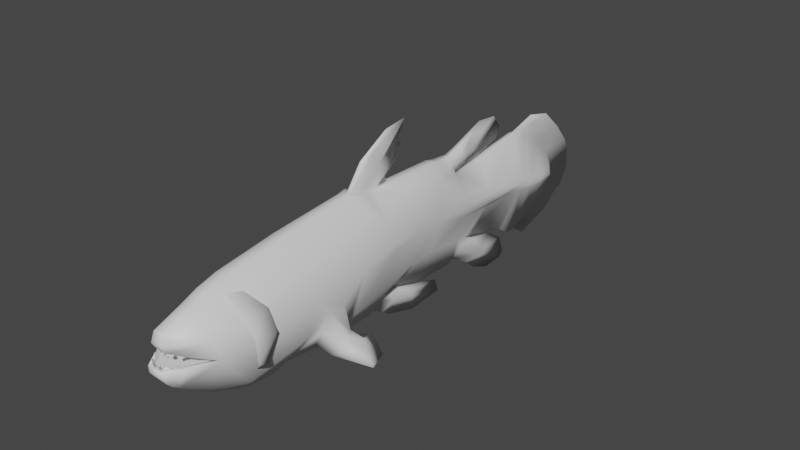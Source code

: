 # Source: coelacanth.blend  (saved by Blender 3.3.6; exported with 4.5.12 LTS)
import bpy
from mathutils import Matrix  # noqa: F401  (used for matrix-valued properties, if any)

bpy.ops.wm.read_factory_settings(use_empty=True)
scene = bpy.context.scene
scene.name = 'Scene'

# ---- collections
col_collection = bpy.data.collections.new('Collection'); scene.collection.children.link(col_collection)

# ---- materials (node trees are filled in below, after node groups)
mat_material = bpy.data.materials.new('Material')
mat_material.alpha_threshold = 0.0
mat_material.use_transparent_shadow = False
mat_material.roughness = 0.5
mat_material.line_color = (0.0, 0.0, 0.0, 1.0)

# ---- material node trees
mat_material.use_nodes = True; mat_material.node_tree.nodes.clear()
_N = mat_material.node_tree.nodes; _L = mat_material.node_tree.links
n0 = _N.new('ShaderNodeOutputMaterial'); n0.name = 'Material Output'; n0.location = (300, 300)
n1 = _N.new('ShaderNodeBsdfPrincipled'); n1.name = 'Principled BSDF'; n1.location = (10, 300)
n1.distribution = 'GGX'
n1.subsurface_method = 'RANDOM_WALK_SKIN'
n1.inputs[3].default_value = 1.45
n1.inputs[27].default_value = (0.0, 0.0, 0.0, 1.0)
n1.inputs[28].default_value = 1.0
_L.new(n1.outputs[0], n0.inputs[0])
n0.is_active_output = True

# ---- world
world_world = bpy.data.worlds.new('World'); scene.world = world_world
world_world.use_nodes = True; world_world.node_tree.nodes.clear()
_N = world_world.node_tree.nodes; _L = world_world.node_tree.links
n0 = _N.new('ShaderNodeOutputWorld'); n0.name = 'World Output'; n0.location = (300, 300)
n1 = _N.new('ShaderNodeBackground'); n1.name = 'Background'; n1.location = (10, 300)
n1.inputs[0].default_value = (0.05088, 0.05088, 0.05088, 1.0)
_L.new(n1.outputs[0], n0.inputs[0])
n0.is_active_output = True
world_world.color = (0.05088, 0.05088, 0.05088)
world_world.use_sun_shadow = False
world_world.sun_shadow_jitter_overblur = 0.0

# ---- meshes
me_cube = bpy.data.meshes.new('Cube')
me_cube.from_pydata([(0.001521, 0.5419, 0.1003), (0.001521, 0.4905, 0.1073), (0.02736, 0.51, -0.02984), (0.01071, 0.2293, 0.07802), (0.02118, 0.1874, 0.09546), (0.01135, 0.1588, 0.1387), (0.01156, 0.133, 0.1443), (0.005342, -0.0726, 0.1464), (0.001521, 0.5998, 0.04802), (0.001521, 0.6633, -0.00431), (0.001521, 0.6828, -0.03361), (0.02736, 0.5027, -0.05918), (0.001521, 0.6838, -0.06929), (0.001521, 0.6754, -0.08988), (0.001521, 0.6544, -0.1169), (0.001521, 0.5873, -0.1545), (0.001521, 0.5134, -0.1879), (0.006766, 0.4735, -0.186), (0.006766, 0.4525, -0.1686), (0.006766, 0.4339, -0.1581), (0.008245, 0.3104, -0.1258), (0.008914, 0.2773, -0.121), (0.0196, 0.2502, -0.1278), (0.02024, 0.2332, -0.1391), (0.01186, 0.2227, -0.1613), (0.01028, 0.2042, -0.1727), (0.01163, 0.07053, -0.1642), (0.01217, 0.006333, -0.144), (0.01239, -0.0187, -0.1303), (0.05705, 0.1048, 0.005235), (0.02056, -0.05666, -0.1351), (0.02092, -0.07776, -0.1458), (0.01238, 0.03464, 0.146), (0.008397, -0.09597, -0.1729), (0.01422, -0.2521, -0.1803), (0.08759, -0.3252, -0.0363), (0.01488, -0.393, -0.1634), (0.01497, -0.4378, -0.1731), (0.015, -0.6167, -0.1238), (0.01108, -0.7438, -0.01842), (0.01487, -0.7328, -0.007596), (0.07274, -0.6301, -0.00953), (0.01207, -0.7135, 0.02301), (0.015, -0.7285, 0.04255), (0.015, -0.7192, 0.06597), (0.015, -0.6482, 0.09262), (0.01664, -0.3805, 0.1477), (0.0141, -0.1806, 0.1669), (0.005603, -0.1558, 0.1723), (0.005495, -0.1204, 0.1548), (0.005368, -0.08088, 0.1451), (0.08822, -0.3565, -0.07642), (0.05041, -0.3374, -0.1326), (0.04977, -0.2996, -0.1413), (0.08555, -0.2664, -0.09677), (0.08607, -0.2746, -0.04037), (0.04403, 0.2302, 0.02655), (0.04251, 0.2313, -0.02998), (0.0366, 0.3469, 0.008376), (0.036, 0.3374, -0.03806), (0.008687, 0.3369, 0.08731), (0.02865, 0.4579, -0.01487), (0.02858, 0.451, -0.04873), (0.02736, 0.5521, -0.04191), (0.02736, 0.5489, -0.06852), (0.01873, 0.6664, -0.05698), (0.01873, 0.664, -0.07687), (0.02736, 0.6065, -0.0727), (0.02736, 0.6092, -0.04944), (0.03781, 0.507, -0.04185), (0.04864, 0.345, -0.001085), (0.04858, 0.3403, -0.02388), (0.05154, 0.2308, -0.002295), (0.03809, 0.4558, -0.02497), (0.03809, 0.4534, -0.03685), (0.02243, 0.6652, -0.0669), (0.03214, 0.608, -0.05957), (0.03355, 0.5506, -0.05424), (0.09143, -0.5507, 0.001963), (0.1031, -0.3854, 0.02319), (0.07688, -0.5336, -0.07271), (0.08357, -0.3893, -0.07311), (0.04711, 0.08913, -0.07234), (0.07789, -0.2337, -0.0911), (0.06359, -0.1012, -0.08348), (0.04712, 0.01282, -0.07756), (-0.01156, 0.133, 0.1443), (-0.01135, 0.1588, 0.1387), (-0.001521, 0.5998, 0.04802), (-0.001521, 0.6633, -0.00431), (-0.006766, 0.4339, -0.1581), (-0.02858, 0.451, -0.04873), (-0.01238, 0.03464, 0.146), (-0.001521, 0.4905, 0.1073), (-0.001521, 0.5419, 0.1003), (-0.02118, 0.1874, 0.09546), (-0.01071, 0.2293, 0.07802), (-0.02865, 0.4579, -0.01487), (-0.001521, 0.6828, -0.03361), (-0.001521, 0.6838, -0.06929), (-0.008687, 0.3369, 0.08731), (-0.001521, 0.6754, -0.08988), (-0.001521, 0.6544, -0.1169), (-0.001521, 0.5873, -0.1545), (-0.001521, 0.5134, -0.1879), (-0.006766, 0.4735, -0.186), (-0.006766, 0.4525, -0.1686), (-0.008245, 0.3104, -0.1258), (-0.008914, 0.2773, -0.121), (-0.0196, 0.2502, -0.1278), (-0.02024, 0.2332, -0.1391), (-0.01186, 0.2227, -0.1613), (-0.01028, 0.2042, -0.1727), (-0.01163, 0.07053, -0.1642), (-0.01217, 0.006333, -0.144), (-0.01239, -0.0187, -0.1303), (-0.02056, -0.05666, -0.1351), (-0.02092, -0.07776, -0.1458), (-0.005368, -0.08088, 0.1451), (-0.008397, -0.09597, -0.1729), (-0.01422, -0.2521, -0.1803), (-0.0141, -0.1806, 0.1669), (-0.01488, -0.393, -0.1634), (-0.01497, -0.4378, -0.1731), (-0.015, -0.6167, -0.1238), (-0.01108, -0.7438, -0.01842), (-0.01487, -0.7328, -0.007596), (-0.07274, -0.6301, -0.00953), (-0.01207, -0.7135, 0.02301), (-0.015, -0.7285, 0.04255), (-0.015, -0.7192, 0.06597), (-0.015, -0.6482, 0.09262), (-0.01664, -0.3805, 0.1477), (-0.005603, -0.1558, 0.1723), (-0.005495, -0.1204, 0.1548), (-0.005342, -0.0726, 0.1464), (-0.1031, -0.3854, 0.02319), (-0.09143, -0.5507, 0.001963), (-0.08759, -0.3252, -0.0363), (-0.08822, -0.3565, -0.07642), (-0.04977, -0.2996, -0.1413), (-0.08555, -0.2664, -0.09677), (-0.04711, 0.08913, -0.07234), (-0.04251, 0.2313, -0.02998), (-0.05705, 0.1048, 0.005235), (-0.04403, 0.2302, 0.02655), (-0.05154, 0.2308, -0.002295), (-0.0366, 0.3469, 0.008376), (-0.036, 0.3374, -0.03806), (-0.04858, 0.3403, -0.02388), (-0.03809, 0.4534, -0.03685), (-0.03355, 0.5506, -0.05424), (-0.02736, 0.5489, -0.06852), (-0.02736, 0.51, -0.02984), (-0.02736, 0.5027, -0.05918), (-0.02243, 0.6652, -0.0669), (-0.01873, 0.664, -0.07687), (-0.02736, 0.6092, -0.04944), (-0.02736, 0.5521, -0.04191), (-0.02736, 0.6065, -0.0727), (-0.01873, 0.6664, -0.05698), (-0.03781, 0.507, -0.04185), (-0.03214, 0.608, -0.05957), (-0.04864, 0.345, -0.001085), (-0.03809, 0.4558, -0.02497), (-0.04712, 0.01282, -0.07756), (-0.07688, -0.5336, -0.07271), (-0.06359, -0.1012, -0.08348), (-0.07789, -0.2337, -0.0911), (-0.08357, -0.3893, -0.07311), (0.06871, -0.6402, 0.03583), (-0.05916, -0.08721, 0.07405), (0.04126, 0.23, 0.04047), (0.06708, -0.1994, 0.07563), (0.05109, 0.02745, 0.07243), (-0.06871, -0.6402, 0.03583), (-0.05316, 0.1182, 0.07115), (-0.04126, 0.23, 0.04047), (0.07171, -0.3832, 0.07823), (-0.06708, -0.1994, 0.07563), (-0.05109, 0.02745, 0.07243), (0.05916, -0.08721, 0.07405), (-0.07171, -0.3832, 0.07823), (0.05316, 0.1182, 0.07115), (-0.0386, -0.6884, 0.01296), (0.0386, -0.6884, 0.01296), (-0.03968, -0.6971, -0.008004), (0.03968, -0.6971, -0.008004), (0.015, -0.6946, -0.07138), (-0.015, -0.6946, -0.07138), (-1.994e-10, -0.1647, 0.1704), (0.01395, -0.1584, 0.1718), (0.01366, -0.1204, 0.1548), (0.01335, -0.08088, 0.1451), (0.01321, -0.06374, 0.1478), (-0.01395, -0.1584, 0.1718), (-0.01366, -0.1204, 0.1548), (-0.01335, -0.08088, 0.1451), (-0.01321, -0.06374, 0.1478), (-1.785e-10, -0.1806, 0.1669), (-3.66e-10, -0.03001, 0.2814), (-4.686e-10, 0.03857, 0.2899), (-0.008109, 0.2085, 0.1358), (-0.007901, 0.2314, 0.08433), (-4.785e-10, 0.01856, 0.204), (-4.102e-10, -0.02969, 0.1535), (-0.01536, 0.213, 0.1047), (-2.499e-10, -0.1201, 0.2306), (0.008109, 0.2085, 0.1358), (-4.783e-10, 0.02492, 0.2313), (0.007901, 0.2314, 0.08433), (-4.626e-10, 0.01699, 0.2374), (0.01536, 0.213, 0.1047), (-4.548e-10, 0.01498, 0.2472), (-4.598e-10, 0.009694, 0.2152), (0.04041, 0.1241, 0.1005), (-4.638e-10, 0.01067, 0.2085), (0.04043, 0.03091, 0.1078), (-4.019e-10, -0.03338, 0.1663), (-4.011e-10, -0.03427, 0.1627), (-0.04041, 0.1241, 0.1005), (-0.04043, 0.03091, 0.1078), (0.01432, 0.2623, 0.1171), (-0.01432, 0.2623, 0.1171), (-0.007772, 0.2449, 0.1464), (0.007772, 0.2449, 0.1464), (0.007532, 0.2616, 0.09253), (-0.007532, 0.2616, 0.09253), (0.00683, 0.3072, 0.1292), (-0.00683, 0.3072, 0.1292), (-0.003744, 0.2898, 0.1471), (0.003744, 0.2898, 0.1471), (0.003585, 0.3064, 0.1142), (-0.003585, 0.3064, 0.1142), (-6.146e-10, 0.3386, 0.1885), (-6.027e-10, 0.3225, 0.09247), (-3.072e-10, 0.4321, 0.1463), (-4.328e-10, 0.4031, 0.1821), (-3.188e-10, 0.4153, 0.1155), (0.006766, 0.5998, 0.04802), (0.006766, 0.6633, -0.00431), (0.006766, 0.4853, 0.108), (0.006766, 0.5419, 0.1003), (0.006766, 0.6828, -0.03361), (0.006766, 0.6838, -0.06929), (0.006766, 0.6754, -0.08988), (0.006766, 0.6544, -0.1169), (0.006766, 0.5873, -0.1545), (0.006766, 0.5086, -0.19), (-0.006766, 0.5998, 0.04802), (-0.006766, 0.6633, -0.00431), (-0.006766, 0.4853, 0.108), (-0.006766, 0.5419, 0.1003), (-0.006766, 0.6828, -0.03361), (-0.006766, 0.6838, -0.06929), (-0.006766, 0.6754, -0.08988), (-0.006766, 0.6544, -0.1169), (-0.006766, 0.5873, -0.1545), (-0.006766, 0.5086, -0.19), (0.001521, 0.721, 0.05549), (-0.001521, 0.721, 0.05549), (-0.001521, 0.767, 0.001165), (0.001521, 0.767, 0.001165), (-0.001521, 0.656, 0.1142), (0.001521, 0.656, 0.1142), (0.001521, 0.7801, -0.02854), (-0.001521, 0.7801, -0.02854), (-0.001521, 0.7868, -0.09055), (0.001521, 0.7868, -0.09055), (-0.001521, 0.7543, -0.1423), (0.001521, 0.7543, -0.1423), (-0.001521, 0.7377, -0.1434), (0.001521, 0.7377, -0.1434), (-0.001521, 0.6795, -0.1893), (0.001521, 0.6795, -0.1893), (0.001521, 0.5803, 0.1323), (0.001521, 0.5652, -0.2211), (-0.001521, 0.5803, 0.1323), (-0.001521, 0.5652, -0.2211), (0.01865, 0.2327, -0.1095), (-0.01865, 0.2327, -0.1095), (0.008914, 0.3242, -0.1427), (0.0196, 0.3317, -0.1676), (0.02024, 0.3191, -0.1836), (0.01186, 0.2849, -0.198), (-0.008914, 0.3242, -0.1427), (-0.0196, 0.3317, -0.1676), (-0.02024, 0.3191, -0.1836), (-0.01186, 0.2849, -0.198), (-0.004271, 0.3652, -0.2106), (0.004271, 0.3652, -0.2106), (0.003966, 0.3805, -0.1962), (-0.003966, 0.3805, -0.1962), (-2.328e-10, 0.4534, -0.1941), (-2.127e-18, 0.472, -0.2421), (-2.127e-18, 0.4594, -0.2581), (0.0, 0.3956, -0.2629), (-9.313e-10, 0.3362, -0.2382), (-2.328e-10, 0.3974, -0.1581), (-0.04384, -0.1045, -0.12), (0.04384, -0.1045, -0.12), (0.129, -0.3128, -0.09302), (0.1439, -0.3336, -0.1134), (0.1129, -0.3467, -0.1295), (0.09479, -0.3198, -0.1328), (0.09924, -0.2705, -0.121), (0.104, -0.2776, -0.09983), (-0.08607, -0.2746, -0.04037), (-0.05041, -0.3374, -0.1326), (0.02737, -0.06029, -0.1299), (0.02786, -0.08815, -0.1448), (0.01316, -0.1095, -0.1767), (-0.02737, -0.06029, -0.1299), (-0.02786, -0.08815, -0.1448), (-0.01316, -0.1095, -0.1767), (0.01573, -0.02379, -0.1749), (0.01057, -0.03065, -0.1476), (0.006314, -0.05354, -0.1971), (-0.01057, -0.03065, -0.1476), (-0.006314, -0.05354, -0.1971), (-1.863e-09, 0.1637, -0.2026), (-9.313e-10, -0.01805, -0.1444), (-9.198e-18, 0.1769, -0.2403), (-4.657e-10, 0.07126, -0.248), (-0.01573, -0.02393, -0.1756), (-4.657e-10, -0.0235, -0.2189), (0.161, -0.2859, -0.1341), (0.1874, -0.2961, -0.156), (0.1638, -0.2935, -0.1538), (0.1347, -0.2722, -0.1453), (0.1206, -0.2266, -0.1252), (0.13, -0.2578, -0.1225), (0.1681, -0.2401, -0.1564), (-0.129, -0.3128, -0.09302), (-0.1439, -0.3336, -0.1134), (-0.1129, -0.3467, -0.1295), (-0.09479, -0.3198, -0.1328), (-0.09924, -0.2705, -0.121), (-0.104, -0.2776, -0.09983), (-0.161, -0.2859, -0.1341), (-0.1874, -0.2961, -0.156), (-0.1638, -0.2935, -0.1538), (-0.1347, -0.2722, -0.1453), (-0.1206, -0.2266, -0.1252), (-0.13, -0.2578, -0.1225), (-0.1681, -0.2401, -0.1564), (0.04439, -0.7, -0.007972), (0.08025, -0.634, -0.008727), (0.04301, -0.6915, 0.0142), (0.01437, -0.7186, 0.02504), (-0.04439, -0.7, -0.007972), (-0.08025, -0.634, -0.008727), (-0.04301, -0.6915, 0.0142), (-0.01437, -0.7186, 0.02504), (-0.01774, -0.7383, -0.007533), (0.01774, -0.7383, -0.007533), (-0.07274, -0.6186, -0.0126), (0.07274, -0.6186, -0.0126), (0.03845, -0.6795, 0.01292), (-0.03845, -0.6795, 0.01292), (0.03925, -0.6924, -0.01232), (-0.03925, -0.6924, -0.01232), (0.01144, -0.7052, 0.02315), (-0.01144, -0.7052, 0.02315), (-0.01409, -0.7286, -0.0119), (0.01409, -0.7286, -0.0119), (0.04527, -0.6913, 0.01413), (0.015, -0.72, 0.02559), (-0.04527, -0.6913, 0.01413), (-0.015, -0.72, 0.02559), (-0.01852, -0.7398, -0.007516), (0.01852, -0.7398, -0.007516), (-0.04653, -0.6995, -0.007977), (0.04653, -0.6995, -0.007977), (0.03845, -0.6865, 0.01223), (0.01144, -0.7121, 0.02245), (-0.03845, -0.6865, 0.01223), (-0.01144, -0.7121, 0.02245), (-0.01409, -0.7313, -0.007613), (0.01409, -0.7313, -0.007613), (-0.03925, -0.6951, -0.008027), (0.03925, -0.6951, -0.008027), (-0.03391, -0.7005, 0.00817), (-0.02869, -0.705, 0.01962), (-0.02012, -0.7135, 0.01339), (-0.02533, -0.701, 0.01798), (-0.006609, -0.7201, 0.016), (0.0, -0.7186, 0.02504), (0.006609, -0.7201, 0.016), (0.0, -0.7135, 0.02301), (0.03391, -0.7005, 0.00817), (0.02869, -0.705, 0.01962), (0.02012, -0.7135, 0.01339), (0.02533, -0.701, 0.01798), (0.02274, -0.7263, 0.001315), (0.03106, -0.7191, -0.007752), (0.0356, -0.7078, 0.001103), (0.02727, -0.715, -0.0078), (-0.008154, -0.7356, 0.001421), (9.313e-10, -0.7383, -0.007533), (0.008154, -0.7356, 0.001421), (0.0, -0.7328, -0.007596), (-0.02274, -0.7263, 0.001315), (-0.03106, -0.7191, -0.007752), (-0.02727, -0.715, -0.0078), (-0.0356, -0.7078, 0.001103), (0.015, -0.6041, 0.1112), (0.01523, -0.5505, 0.1257), (0.07483, -0.5608, 0.04602), (-0.01523, -0.5505, 0.1257), (-0.015, -0.6041, 0.1112), (-0.07483, -0.5608, 0.04602), (0.01422, -0.7219, -0.04912), (0.015, -0.7086, -0.06202), (-0.015, -0.7086, -0.06202), (-0.01422, -0.7219, -0.04912), (0.015, -0.5351, -0.1583), (0.01499, -0.4863, -0.1699), (0.02858, -0.5165, -0.1473), (-0.01499, -0.4863, -0.1699), (-0.015, -0.5351, -0.1583), (-0.02858, -0.5165, -0.1473), (0.05922, 0.02458, 0.01107), (0.07611, -0.09128, 0.02829), (0.07795, -0.09288, 0.01036), (0.09563, -0.2138, 0.02076), (-0.05922, 0.02458, 0.01107), (-0.07795, -0.09288, 0.01036), (-0.07611, -0.09128, 0.02829), (-0.09563, -0.2138, 0.02076), (0.003405, -0.05997, 0.2062), (-0.002192, -0.07921, 0.2387), (-0.003089, -0.03866, 0.1701), (0.002876, -0.05116, 0.1913), (-2.941e-10, -0.08585, 0.2499), (0.002192, -0.07921, 0.2387), (0.003089, -0.03866, 0.1701), (-0.002876, -0.05116, 0.1913), (-0.003405, -0.05997, 0.2062), (-1.276e-09, 0.0492, -0.1659), (-0.009238, 0.05898, -0.2023), (0.009146, 0.05473, -0.1865), (0.009254, 0.05886, -0.2019), (-0.00913, 0.05484, -0.1869), (0.001521, 0.5864, 0.1058), (-0.001521, 0.5864, 0.1058)], [], [(421, 420, 124, 351, 166), (39, 125, 415, 412), (80, 418, 417, 37, 36, 81), (47, 46, 178, 173), (193, 192, 191, 47, 173, 181), (34, 54, 53, 52, 36), (55, 306, 305, 54), (28, 27, 85, 84, 300, 309), (32, 217, 215, 6), (26, 25, 24, 82), (58, 60, 3, 172), (29, 57, 72), (56, 172, 183, 29), (20, 59, 57, 279, 21), (57, 59, 71, 72), (58, 70, 73, 61), (61, 73, 69, 2), (63, 77, 76, 68), (66, 244, 75), (62, 59, 20, 19), (241, 60, 58, 61), (62, 19, 18, 17, 11), (2, 69, 77, 63), (241, 61, 2, 242), (242, 2, 63, 239), (248, 64, 11, 17), (244, 66, 245), (247, 67, 64, 248), (68, 76, 75, 65), (245, 66, 67, 247, 246), (239, 63, 68, 240), (240, 68, 65, 243), (244, 243, 65), (72, 71, 70), (70, 58, 56, 72), (72, 56, 29), (73, 70, 71, 74), (74, 71, 59, 62), (69, 74, 62, 11), (74, 69, 73), (76, 77, 64, 67), (75, 76, 67, 66), (75, 244, 65), (77, 69, 11, 64), (178, 79, 425, 173), (29, 422, 85, 82), (173, 425, 423, 181), (424, 425, 83, 84), (347, 78, 408, 170), (78, 80, 81, 79), (51, 81, 36), (347, 80, 78), (38, 124, 420, 416), (82, 85, 27, 26), (83, 54, 34), (174, 422, 29, 183), (84, 83, 300), (82, 57, 29), (169, 166, 137, 136), (170, 366, 347), (121, 179, 182, 132), (197, 171, 179, 121, 195, 196), (120, 122, 308, 140, 141), (139, 138, 333, 334), (115, 312, 299, 167, 165, 114), (92, 86, 220, 221), (113, 142, 111, 112), (147, 177, 96, 100), (144, 146, 143), (145, 144, 176, 177), (107, 108, 280, 143, 148), (143, 146, 149, 148), (147, 97, 164, 163), (97, 153, 161, 164), (158, 157, 162, 151), (156, 155, 254), (91, 90, 107, 148), (251, 97, 147, 100), (91, 154, 105, 106, 90), (153, 158, 151, 161), (251, 252, 153, 97), (252, 249, 158, 153), (258, 105, 154, 152), (254, 255, 156), (257, 258, 152, 159), (157, 160, 155, 162), (255, 256, 257, 159, 156), (249, 250, 157, 158), (250, 253, 160, 157), (254, 160, 253), (146, 163, 149), (163, 146, 145, 147), (146, 144, 145), (164, 150, 149, 163), (150, 91, 148, 149), (161, 154, 91, 150), (150, 164, 161), (162, 159, 152, 151), (155, 156, 159, 162), (155, 160, 254), (151, 152, 154, 161), (179, 429, 136, 182), (144, 142, 165, 426), (171, 428, 429, 179), (176, 144, 426, 180), (351, 175, 411, 137), (139, 122, 169), (351, 137, 166), (137, 411, 182, 136), (142, 113, 114, 165), (168, 120, 141), (428, 171, 180, 426), (167, 299, 168), (142, 144, 143), (21, 281, 285, 108), (60, 100, 96, 3), (25, 112, 111, 24), (190, 207, 434, 431, 133), (26, 113, 112, 25), (49, 430, 435, 48), (27, 114, 113, 26), (5, 87, 86, 6), (133, 431, 438, 134), (28, 115, 114, 27), (99, 267, 269, 101), (309, 312, 115, 28), (6, 86, 92, 32), (117, 324, 319, 119), (14, 272, 270, 13), (4, 212, 208, 5), (119, 319, 317, 33), (34, 120, 314, 311), (94, 445, 88), (241, 251, 100, 60), (36, 122, 120, 34), (5, 208, 202, 87), (37, 123, 122, 36), (13, 270, 268, 12), (416, 418, 80, 347, 38), (89, 261, 266, 98), (169, 122, 123, 419, 421, 166), (104, 278, 276, 16), (412, 373, 371, 39), (8, 444, 0), (32, 92, 198, 194), (414, 372, 189), (98, 266, 267, 99), (371, 370, 125, 39), (1, 275, 277, 93), (377, 363, 362, 375), (17, 105, 258, 248), (378, 364, 361, 380), (18, 106, 105, 17), (43, 129, 369, 367), (19, 90, 106, 18), (44, 130, 129, 43), (20, 107, 90, 19), (45, 131, 130, 44), (21, 108, 107, 20), (178, 46, 407, 408), (109, 286, 287, 110), (175, 131, 410, 411), (23, 283, 282, 22), (47, 199, 121, 132, 46), (369, 129, 130, 175, 368), (167, 427, 426, 165), (406, 410, 131, 45), (176, 220, 95, 177), (182, 411, 409, 132), (425, 55, 54, 83), (174, 217, 193, 181), (172, 56, 58), (178, 408, 78, 79), (423, 422, 174, 181), (172, 4, 215, 183), (429, 168, 141, 307), (171, 197, 221, 180), (177, 147, 145), (427, 167, 168, 429), (175, 351, 368), (375, 362, 358, 374), (366, 170, 44, 43, 367), (189, 124, 38, 188), (379, 365, 364, 378), (188, 38, 347, 373), (372, 351, 124, 189), (195, 121, 199), (199, 47, 191), (48, 191, 192, 49), (49, 192, 193, 50), (50, 193, 194, 7), (134, 196, 195, 133), (118, 197, 196, 134), (135, 198, 197, 118), (7, 194, 198, 135), (133, 195, 199, 190), (190, 199, 191, 48), (96, 203, 210, 3), (202, 224, 223, 206), (134, 437, 432, 118), (118, 432, 219, 205, 135), (95, 96, 177), (48, 435, 434, 207, 190), (3, 210, 212, 4), (4, 172, 3), (135, 205, 7), (209, 437, 438, 201, 213, 211), (220, 176, 180, 221), (4, 5, 6, 215), (50, 436, 433, 49), (217, 174, 183, 215), (217, 32, 194, 193), (209, 211, 213, 201, 430, 433), (220, 86, 87, 95), (197, 198, 92, 221), (210, 226, 222, 212), (7, 205, 219, 436, 50), (87, 202, 206, 95), (95, 206, 203, 96), (224, 230, 229, 223), (222, 228, 231, 225), (208, 225, 224, 202), (212, 222, 225, 208), (206, 223, 227, 203), (203, 227, 226, 210), (233, 238, 235, 227), (229, 236, 238, 233), (227, 235, 226), (226, 232, 228, 222), (223, 229, 233, 227), (226, 235, 238, 232), (228, 236, 237, 231), (231, 237, 234, 225), (224, 234, 237, 230), (225, 234, 224), (232, 238, 236, 228), (230, 237, 236, 229), (8, 239, 240, 9), (1, 241, 242, 0), (10, 243, 244, 12), (9, 240, 243, 10), (0, 242, 239, 8), (12, 244, 245, 13), (13, 245, 246, 14), (14, 246, 247, 15), (15, 247, 248, 16), (89, 250, 249, 88), (94, 252, 251, 93), (99, 254, 253, 98), (98, 253, 250, 89), (88, 249, 252, 94), (101, 255, 254, 99), (102, 256, 255, 101), (103, 257, 256, 102), (104, 258, 257, 103), (93, 251, 241, 1), (16, 248, 258, 104), (262, 261, 260, 259), (264, 263, 277, 275), (268, 267, 266, 265), (265, 266, 261, 262), (259, 260, 263, 264), (270, 269, 267, 268), (272, 271, 269, 270), (274, 273, 271, 272), (276, 278, 273, 274), (15, 274, 272, 14), (9, 262, 259, 8), (101, 269, 271, 102), (16, 276, 274, 15), (0, 444, 275, 1), (102, 271, 273, 103), (88, 260, 261, 89), (12, 268, 265, 10), (103, 273, 278, 104), (93, 277, 445, 94), (10, 265, 262, 9), (287, 289, 297, 288), (142, 280, 110, 111), (24, 23, 279, 82), (108, 109, 110, 280), (280, 142, 143), (279, 57, 82), (279, 23, 22, 21), (288, 297, 284), (282, 291, 298, 281), (24, 284, 283, 23), (22, 282, 281, 21), (110, 287, 288, 111), (108, 285, 286, 109), (111, 288, 284, 24), (297, 296, 295, 290), (285, 298, 292, 286), (283, 290, 291, 282), (281, 298, 285), (286, 292, 289, 287), (284, 297, 290, 283), (290, 295, 294, 291), (291, 294, 293, 298), (289, 295, 296, 297), (292, 294, 295, 289), (298, 293, 294, 292), (300, 311, 310, 309), (312, 313, 314, 299), (83, 34, 311, 300), (299, 314, 120, 168), (304, 329, 328, 303), (53, 304, 303, 52), (51, 302, 301, 35), (35, 301, 306, 55), (54, 305, 53), (52, 303, 51), (141, 140, 337), (307, 141, 337, 338), (140, 308, 335, 336), (308, 139, 335), (138, 307, 338, 333), (336, 335, 341, 342), (30, 309, 310, 31), (31, 310, 311, 33), (117, 313, 312, 116), (119, 314, 313, 117), (116, 312, 309, 30), (33, 311, 314, 119), (316, 321, 318), (319, 325, 317), (33, 317, 315, 31), (30, 316, 318, 116), (116, 318, 324, 117), (31, 315, 316, 30), (318, 321, 439, 443, 324), (315, 441, 439, 321, 316), (322, 320, 441, 442), (324, 440, 323, 325), (317, 325, 315), (320, 322, 440, 443), (325, 319, 324), (325, 323, 442, 315), (122, 139, 308), (52, 51, 36), (306, 331, 330, 305), (303, 302, 51), (305, 304, 53), (328, 329, 332), (330, 331, 332), (302, 327, 326, 301), (301, 326, 331, 306), (305, 330, 329, 304), (303, 328, 327, 302), (326, 327, 332), (332, 327, 328), (331, 326, 332), (329, 330, 332), (338, 337, 343, 344), (335, 139, 334), (337, 140, 336), (341, 345, 342), (343, 345, 344), (334, 333, 339, 340), (333, 338, 344, 339), (337, 336, 342, 343), (335, 334, 340, 341), (339, 345, 340), (345, 341, 340), (344, 345, 339), (342, 345, 343), (381, 373, 347, 41), (392, 349, 42), (127, 351, 372, 380), (382, 352, 184), (400, 355, 40), (386, 353, 128), (376, 368, 351, 127), (41, 347, 366, 374), (402, 354, 126), (396, 346, 187), (357, 356, 361, 360), (362, 363, 359, 358), (359, 356, 357, 358), (361, 364, 365, 360), (380, 361, 356, 127), (381, 360, 365, 379), (127, 356, 359, 376), (376, 359, 363, 377), (41, 357, 360, 381), (374, 358, 357, 41), (130, 131, 175), (170, 45, 44), (46, 132, 409, 407), (366, 391, 348), (368, 383, 369), (371, 399, 370), (369, 387, 367), (372, 403, 350), (373, 395, 371), (42, 375, 374, 185, 390, 393, 392), (184, 376, 377, 128, 384, 385, 382), (378, 401, 379), (128, 377, 375, 42, 388, 389, 386), (380, 404, 378), (381, 397, 187), (346, 373, 381, 187), (185, 374, 366, 348), (186, 380, 372, 350), (352, 368, 376, 184), (128, 353, 384), (384, 383, 385), (385, 383, 382), (42, 349, 388), (388, 387, 389), (389, 387, 386), (185, 348, 390), (390, 391, 393), (393, 391, 392), (40, 355, 394), (394, 395, 397), (397, 395, 396), (126, 354, 398), (398, 399, 401), (401, 399, 400), (186, 350, 405), (405, 403, 404), (404, 403, 402), (406, 408, 407), (409, 411, 410), (409, 410, 406, 407), (408, 406, 45, 170), (370, 399, 354), (354, 399, 398), (399, 355, 400), (355, 399, 371), (350, 403, 405), (403, 354, 402), (354, 403, 370), (370, 403, 372), (371, 395, 355), (355, 395, 394), (395, 346, 396), (346, 395, 373), (348, 391, 390), (391, 349, 392), (349, 391, 367), (367, 391, 366), (367, 387, 349), (349, 387, 388), (387, 353, 386), (353, 387, 369), (369, 383, 353), (353, 383, 384), (383, 352, 382), (352, 383, 368), (378, 402, 126), (404, 186, 405), (378, 404, 402), (186, 404, 380), (187, 397, 396), (397, 379, 394), (394, 379, 40), (379, 397, 381), (379, 400, 40), (401, 378, 398), (398, 378, 126), (379, 401, 400), (414, 413, 412, 415), (413, 414, 189, 188), (373, 412, 413), (413, 188, 373), (372, 415, 125, 370), (415, 372, 414), (416, 417, 418), (419, 420, 421), (419, 417, 416, 420), (417, 419, 123, 37), (422, 423, 424), (423, 425, 424), (426, 427, 428), (427, 429, 428), (84, 85, 422, 424), (438, 431, 200, 201), (434, 435, 200), (435, 430, 201, 200), (433, 430, 49), (431, 434, 200), (433, 436, 204, 216, 214, 209), (432, 437, 209, 214, 216, 204), (438, 437, 134), (436, 219, 218, 204), (219, 432, 204, 218), (442, 323, 322), (439, 441, 320), (443, 440, 324), (442, 441, 315), (323, 440, 322), (443, 439, 320), (35, 79, 81, 51), (55, 425, 79, 35), (307, 138, 136, 429), (136, 138, 139, 169), (444, 8, 259, 264), (275, 444, 264), (88, 445, 263, 260), (445, 277, 263)])
me_cube.polygons.foreach_set('use_smooth', [True] * 502)
_k = set([(40, 355), (40, 394), (41, 347), (126, 354), (126, 402), (127, 351), (348, 390), (348, 391), (349, 387), (349, 388), (349, 391), (349, 392), (350, 403), (350, 405), (352, 382), (352, 383), (353, 383), (353, 384), (353, 386), (353, 387), (354, 398), (354, 399), (354, 402), (354, 403), (355, 394), (355, 399), (355, 400), (356, 357), (356, 361), (357, 360), (360, 365), (361, 364), (364, 365), (382, 383), (383, 384), (386, 387), (387, 388), (390, 391), (391, 392), (394, 395), (394, 397), (395, 396), (395, 397), (396, 397), (398, 399), (399, 400), (402, 403), (403, 404), (403, 405), (404, 405)])
me_cube.attributes.new('sharp_edge', 'BOOLEAN', 'EDGE').data.foreach_set('value', [ (min(e.vertices), max(e.vertices)) in _k for e in me_cube.edges])
_uv = me_cube.uv_layers.new(name='UVMap')
_uv.uv.foreach_set('vector', [0.6997, 0.8449, 0.6926, 0.8569, 0.7148, 0.9096, 0.7891, 0.9208, 0.7478, 0.856, 0.7828, 0.9917, 0.7828, 0.9917, 0.763, 0.9775, 0.763, 0.9775, 0.7478, 0.856, 0.6997, 0.8449, 0.6851, 0.8254, 0.683, 0.7941, 0.6893, 0.7652, 0.7475, 0.7628, 0.9024, 0.6282, 0.89, 0.7571, 0.8452, 0.7589, 0.8435, 0.6403, 0.8884, 0.5638, 0.8946, 0.5893, 0.9056, 0.6138, 0.9024, 0.6282, 0.8435, 0.6403, 0.8425, 0.5679, 0.6784, 0.6743, 0.7323, 0.6835, 0.7035, 0.7049, 0.7092, 0.7293, 0.6893, 0.7652, 0.5919, 0.5533, 0.5745, 0.5504, 0.5791, 0.5573, 0.5924, 0.5612, 0.7107, 0.5237, 0.7018, 0.5075, 0.7447, 0.5033, 0.7409, 0.5769, 0.7173, 0.579, 0.7109, 0.5505, 0.889, 0.4892, 0.8643, 0.4916, 0.8596, 0.4315, 0.8879, 0.4257, 0.6888, 0.4661, 0.6833, 0.3798, 0.6906, 0.3678, 0.748, 0.4541, 0.8001, 0.2877, 0.8511, 0.2942, 0.8451, 0.3636, 0.8209, 0.3632, 0.7981, 0.4439, 0.7754, 0.3623, 0.7932, 0.3627, 0.8119, 0.363, 0.8209, 0.3632, 0.8407, 0.4353, 0.7981, 0.4439, 0.7135, 0.3113, 0.7702, 0.2938, 0.7754, 0.3623, 0.7241, 0.3614, 0.7167, 0.3327, 0.7754, 0.3623, 0.7702, 0.2938, 0.7793, 0.2919, 0.7932, 0.3627, 0.8001, 0.2877, 0.794, 0.2889, 0.7786, 0.2174, 0.7851, 0.2161, 0.7851, 0.2161, 0.7786, 0.2174, 0.7677, 0.1844, 0.7755, 0.1824, 0.7677, 0.1553, 0.7597, 0.1562, 0.7563, 0.1192, 0.7628, 0.1184, 0.7451, 0.08305, 0.75, 0.07025, 0.7516, 0.08229, 0.7633, 0.2205, 0.7702, 0.2938, 0.7135, 0.3113, 0.6927, 0.2315, 0.8644, 0.1984, 0.8511, 0.2942, 0.8001, 0.2877, 0.7851, 0.2161, 0.7633, 0.2205, 0.6927, 0.2315, 0.6859, 0.2196, 0.6747, 0.206, 0.7565, 0.1872, 0.7755, 0.1824, 0.7677, 0.1844, 0.7597, 0.1562, 0.7677, 0.1553, 0.8644, 0.1984, 0.7851, 0.2161, 0.7755, 0.1824, 0.8595, 0.1619, 0.8595, 0.1619, 0.7755, 0.1824, 0.7677, 0.1553, 0.8257, 0.1245, 0.6721, 0.1833, 0.7505, 0.1573, 0.7565, 0.1872, 0.6747, 0.206, 0.75, 0.07025, 0.7451, 0.08305, 0.7367, 0.07572, 0.695, 0.1325, 0.7478, 0.1202, 0.7505, 0.1573, 0.6721, 0.1833, 0.7628, 0.1184, 0.7563, 0.1192, 0.7516, 0.08229, 0.758, 0.08153, 0.7367, 0.07572, 0.7451, 0.08305, 0.7478, 0.1202, 0.695, 0.1325, 0.7193, 0.08927, 0.8257, 0.1245, 0.7677, 0.1553, 0.7628, 0.1184, 0.7919, 0.08353, 0.7919, 0.08353, 0.7628, 0.1184, 0.758, 0.08153, 0.773, 0.07092, 0.75, 0.07025, 0.773, 0.07092, 0.758, 0.08153, 0.7932, 0.3627, 0.7793, 0.2919, 0.794, 0.2889, 0.794, 0.2889, 0.8001, 0.2877, 0.8119, 0.363, 0.7932, 0.3627, 0.7932, 0.3627, 0.8119, 0.363, 0.7981, 0.4439, 0.7786, 0.2174, 0.794, 0.2889, 0.7793, 0.2919, 0.7709, 0.219, 0.7709, 0.219, 0.7793, 0.2919, 0.7702, 0.2938, 0.7633, 0.2205, 0.7677, 0.1844, 0.7709, 0.219, 0.7633, 0.2205, 0.7565, 0.1872, 0.7709, 0.219, 0.7677, 0.1844, 0.7786, 0.2174, 0.7563, 0.1192, 0.7597, 0.1562, 0.7505, 0.1573, 0.7478, 0.1202, 0.7516, 0.08229, 0.7563, 0.1192, 0.7478, 0.1202, 0.7451, 0.08305, 0.7516, 0.08229, 0.75, 0.07025, 0.758, 0.08153, 0.7597, 0.1562, 0.7677, 0.1844, 0.7565, 0.1872, 0.7505, 0.1573, 0.8452, 0.7589, 0.8097, 0.7603, 0.8081, 0.6496, 0.8435, 0.6403, 0.7981, 0.4439, 0.8019, 0.4957, 0.7447, 0.5033, 0.748, 0.4541, 0.8435, 0.6403, 0.8081, 0.6496, 0.813, 0.5705, 0.8425, 0.5679, 0.8014, 0.5715, 0.8081, 0.6496, 0.7359, 0.6624, 0.7409, 0.5769, 0.7891, 0.9208, 0.796, 0.867, 0.8244, 0.8736, 0.8179, 0.9248, 0.796, 0.867, 0.7478, 0.856, 0.7475, 0.7628, 0.8097, 0.7603, 0.7454, 0.7417, 0.7475, 0.7628, 0.6893, 0.7652, 0.7891, 0.9208, 0.7478, 0.856, 0.796, 0.867, 0.4751, 0.261, 0.4632, 0.261, 0.4632, 0.2935, 0.4751, 0.2935, 0.748, 0.4541, 0.7447, 0.5033, 0.7018, 0.5075, 0.6888, 0.4661, 0.7359, 0.6624, 0.7323, 0.6835, 0.6784, 0.6743, 0.8415, 0.4939, 0.8019, 0.4957, 0.7981, 0.4439, 0.8407, 0.4353, 0.7409, 0.5769, 0.7359, 0.6624, 0.7173, 0.579, 0.748, 0.4541, 0.7754, 0.3623, 0.7981, 0.4439, 0.7475, 0.7628, 0.7478, 0.856, 0.796, 0.867, 0.8097, 0.7603, 0.8179, 0.9248, 0.8039, 0.9578, 0.7891, 0.9208, 0.9024, 0.6282, 0.8435, 0.6403, 0.8452, 0.7589, 0.89, 0.7571, 0.8884, 0.5638, 0.8425, 0.5679, 0.8435, 0.6403, 0.9024, 0.6282, 0.9056, 0.6138, 0.8946, 0.5893, 0.6784, 0.6743, 0.6893, 0.7652, 0.7092, 0.7293, 0.7035, 0.7049, 0.7323, 0.6835, 0.59, 0.4735, 0.5906, 0.504, 0.5503, 0.5161, 0.5358, 0.4958, 0.7107, 0.5237, 0.7109, 0.5505, 0.7173, 0.579, 0.7409, 0.5769, 0.7447, 0.5033, 0.7018, 0.5075, 0.889, 0.4892, 0.8879, 0.4257, 0.8596, 0.4315, 0.8643, 0.4916, 0.6888, 0.4661, 0.748, 0.4541, 0.6906, 0.3678, 0.6833, 0.3798, 0.8001, 0.2877, 0.8209, 0.3632, 0.8451, 0.3636, 0.8511, 0.2942, 0.7981, 0.4439, 0.7932, 0.3627, 0.7754, 0.3623, 0.8119, 0.363, 0.7981, 0.4439, 0.8407, 0.4353, 0.8209, 0.3632, 0.7135, 0.3113, 0.7167, 0.3327, 0.7241, 0.3614, 0.7754, 0.3623, 0.7702, 0.2938, 0.7754, 0.3623, 0.7932, 0.3627, 0.7793, 0.2919, 0.7702, 0.2938, 0.8001, 0.2877, 0.7851, 0.2161, 0.7786, 0.2174, 0.794, 0.2889, 0.7851, 0.2161, 0.7755, 0.1824, 0.7677, 0.1844, 0.7786, 0.2174, 0.7677, 0.1553, 0.7628, 0.1184, 0.7563, 0.1192, 0.7597, 0.1562, 0.7451, 0.08305, 0.7516, 0.08229, 0.75, 0.07025, 0.7633, 0.2205, 0.6927, 0.2315, 0.7135, 0.3113, 0.7702, 0.2938, 0.8644, 0.1984, 0.7851, 0.2161, 0.8001, 0.2877, 0.8511, 0.2942, 0.7633, 0.2205, 0.7565, 0.1872, 0.6747, 0.206, 0.6859, 0.2196, 0.6927, 0.2315, 0.7755, 0.1824, 0.7677, 0.1553, 0.7597, 0.1562, 0.7677, 0.1844, 0.8644, 0.1984, 0.8595, 0.1619, 0.7755, 0.1824, 0.7851, 0.2161, 0.8595, 0.1619, 0.8257, 0.1245, 0.7677, 0.1553, 0.7755, 0.1824, 0.6721, 0.1833, 0.6747, 0.206, 0.7565, 0.1872, 0.7505, 0.1573, 0.75, 0.07025, 0.7367, 0.07572, 0.7451, 0.08305, 0.695, 0.1325, 0.6721, 0.1833, 0.7505, 0.1573, 0.7478, 0.1202, 0.7628, 0.1184, 0.758, 0.08153, 0.7516, 0.08229, 0.7563, 0.1192, 0.7367, 0.07572, 0.7193, 0.08927, 0.695, 0.1325, 0.7478, 0.1202, 0.7451, 0.08305, 0.8257, 0.1245, 0.7919, 0.08353, 0.7628, 0.1184, 0.7677, 0.1553, 0.7919, 0.08353, 0.773, 0.07092, 0.758, 0.08153, 0.7628, 0.1184, 0.75, 0.07025, 0.758, 0.08153, 0.773, 0.07092, 0.7932, 0.3627, 0.794, 0.2889, 0.7793, 0.2919, 0.794, 0.2889, 0.7932, 0.3627, 0.8119, 0.363, 0.8001, 0.2877, 0.7932, 0.3627, 0.7981, 0.4439, 0.8119, 0.363, 0.7786, 0.2174, 0.7709, 0.219, 0.7793, 0.2919, 0.794, 0.2889, 0.7709, 0.219, 0.7633, 0.2205, 0.7702, 0.2938, 0.7793, 0.2919, 0.7677, 0.1844, 0.7565, 0.1872, 0.7633, 0.2205, 0.7709, 0.219, 0.7709, 0.219, 0.7786, 0.2174, 0.7677, 0.1844, 0.7563, 0.1192, 0.7478, 0.1202, 0.7505, 0.1573, 0.7597, 0.1562, 0.7516, 0.08229, 0.7451, 0.08305, 0.7478, 0.1202, 0.7563, 0.1192, 0.7516, 0.08229, 0.758, 0.08153, 0.75, 0.07025, 0.7597, 0.1562, 0.7505, 0.1573, 0.7565, 0.1872, 0.7677, 0.1844, 0.8435, 0.6403, 0.8081, 0.6496, 0.8097, 0.7603, 0.8452, 0.7589, 0.7981, 0.4439, 0.748, 0.4541, 0.7447, 0.5033, 0.8019, 0.4957, 0.8425, 0.5679, 0.813, 0.5705, 0.8081, 0.6496, 0.8435, 0.6403, 0.8407, 0.4353, 0.7981, 0.4439, 0.8019, 0.4957, 0.8415, 0.4939, 0.7891, 0.9208, 0.8179, 0.9248, 0.8244, 0.8736, 0.796, 0.867, 0.7454, 0.7417, 0.6893, 0.7652, 0.7475, 0.7628, 0.7891, 0.9208, 0.796, 0.867, 0.7478, 0.856, 0.796, 0.867, 0.8244, 0.8736, 0.8452, 0.7589, 0.8097, 0.7603, 0.748, 0.4541, 0.6888, 0.4661, 0.7018, 0.5075, 0.7447, 0.5033, 0.7359, 0.6624, 0.6784, 0.6743, 0.7323, 0.6835, 0.813, 0.5705, 0.8425, 0.5679, 0.8415, 0.4939, 0.8019, 0.4957, 0.7409, 0.5769, 0.7173, 0.579, 0.7359, 0.6624, 0.748, 0.4541, 0.7981, 0.4439, 0.7754, 0.3623, 0.7167, 0.3327, 0.7027, 0.3024, 0.7027, 0.3024, 0.7167, 0.3327, 0.6572, 0.9045, 0.6502, 0.9045, 0.6494, 0.8616, 0.658, 0.8616, 0.6833, 0.3798, 0.6833, 0.3798, 0.6906, 0.3678, 0.6906, 0.3678, 0.9047, 0.6179, 0.9436, 0.5891, 0.956, 0.567, 0.9488, 0.5627, 0.9059, 0.6121, 0.6888, 0.4661, 0.6888, 0.4661, 0.6833, 0.3798, 0.6833, 0.3798, 0.8946, 0.5893, 0.9278, 0.5503, 0.9488, 0.5627, 0.9059, 0.6121, 0.7018, 0.5075, 0.7018, 0.5075, 0.6888, 0.4661, 0.6888, 0.4661, 0.4343, 0.5505, 0.4252, 0.5505, 0.4252, 0.5402, 0.4344, 0.5402, 0.9059, 0.6121, 0.9488, 0.5627, 0.9278, 0.5503, 0.8946, 0.5893, 0.7107, 0.5237, 0.7107, 0.5237, 0.7018, 0.5075, 0.7018, 0.5075, 0.75, 0.07025, 0.7363, 0.003821, 0.7029, 0.02474, 0.7367, 0.07572, 0.7109, 0.5505, 0.7109, 0.5505, 0.7107, 0.5237, 0.7107, 0.5237, 0.4344, 0.5402, 0.4252, 0.5402, 0.4248, 0.501, 0.4347, 0.501, 0.7007, 0.5618, 0.6814, 0.527, 0.6675, 0.5461, 0.6831, 0.5735, 0.7193, 0.08927, 0.7022, 0.03546, 0.7029, 0.02474, 0.7367, 0.07572, 0.8563, 0.3906, 0.8623, 0.3741, 0.8824, 0.377, 0.8843, 0.4091, 0.6831, 0.5735, 0.6675, 0.5461, 0.6675, 0.5461, 0.6831, 0.5735, 0.4748, 0.4063, 0.4635, 0.4063, 0.4639, 0.4632, 0.4744, 0.4632, 0.8595, 0.1619, 0.863, 0.1331, 0.8257, 0.1245, 0.6564, 0.9637, 0.651, 0.9637, 0.6502, 0.9045, 0.6572, 0.9045, 0.4751, 0.3501, 0.4632, 0.3501, 0.4635, 0.4063, 0.4748, 0.4063, 0.4343, 0.5505, 0.433, 0.5703, 0.4265, 0.5703, 0.4252, 0.5505, 0.4751, 0.3323, 0.4632, 0.3323, 0.4632, 0.3501, 0.4751, 0.3501, 0.7367, 0.07572, 0.7029, 0.02474, 0.7363, 0.003821, 0.75, 0.07025, 0.6926, 0.8569, 0.6997, 0.8449, 0.7478, 0.856, 0.7891, 0.9208, 0.7148, 0.9096, 0.7919, 0.08353, 0.7955, 0.01659, 0.7763, 0.008101, 0.773, 0.07092, 0.7475, 0.7628, 0.6893, 0.7652, 0.683, 0.7941, 0.6851, 0.8254, 0.6997, 0.8449, 0.7478, 0.856, 0.6735, 0.1803, 0.652, 0.1468, 0.652, 0.1468, 0.6735, 0.1803, 0.763, 0.9775, 0.7896, 0.963, 0.7899, 0.9891, 0.7828, 0.9917, 0.8257, 0.1245, 0.863, 0.1331, 0.8595, 0.1619, 0.4347, 0.501, 0.4248, 0.501, 0.4245, 0.4617, 0.435, 0.4617, 0.7547, 0.9689, 0.7896, 0.963, 0.7487, 0.9599, 0.773, 0.07092, 0.7763, 0.008101, 0.7363, 0.003821, 0.75, 0.07025, 0.7899, 0.9891, 0.7899, 0.9891, 0.7828, 0.9917, 0.7828, 0.9917, 0.864, 0.195, 0.8801, 0.1371, 0.8801, 0.1371, 0.864, 0.195, 0.8092, 0.9712, 0.8097, 0.9667, 0.8097, 0.9667, 0.8092, 0.9712, 0.6747, 0.206, 0.6747, 0.206, 0.6721, 0.1833, 0.6721, 0.1833, 0.7898, 0.9836, 0.787, 0.9819, 0.7868, 0.9585, 0.7895, 0.9602, 0.6859, 0.2196, 0.6859, 0.2196, 0.6747, 0.206, 0.6747, 0.206, 0.8222, 0.9818, 0.8222, 0.9818, 0.8112, 0.9763, 0.8112, 0.9763, 0.6927, 0.2315, 0.6927, 0.2315, 0.6859, 0.2196, 0.6859, 0.2196, 0.5465, 0.1979, 0.5345, 0.1979, 0.5345, 0.1942, 0.5465, 0.1942, 0.7135, 0.3113, 0.7135, 0.3113, 0.6927, 0.2315, 0.6927, 0.2315, 0.5465, 0.2263, 0.5345, 0.2263, 0.5345, 0.1979, 0.5465, 0.1979, 0.7167, 0.3327, 0.7167, 0.3327, 0.7135, 0.3113, 0.7135, 0.3113, 0.8452, 0.7589, 0.89, 0.7571, 0.8758, 0.8669, 0.8244, 0.8736, 0.7122, 0.3501, 0.6866, 0.2975, 0.6762, 0.3056, 0.7049, 0.3611, 0.8179, 0.9248, 0.8545, 0.9299, 0.8665, 0.9015, 0.8244, 0.8736, 0.7049, 0.3611, 0.6762, 0.3056, 0.6866, 0.2975, 0.7122, 0.3501, 0.5461, 0.4127, 0.5405, 0.4127, 0.5349, 0.4127, 0.5339, 0.333, 0.5471, 0.333, 0.8112, 0.9763, 0.8222, 0.9818, 0.8373, 0.9758, 0.8179, 0.9248, 0.8039, 0.9578, 0.7409, 0.5769, 0.8014, 0.5715, 0.8019, 0.4957, 0.7447, 0.5033, 0.5465, 0.2438, 0.5345, 0.2438, 0.5345, 0.2263, 0.5465, 0.2263, 0.8407, 0.4353, 0.8596, 0.4315, 0.8563, 0.3906, 0.8209, 0.3632, 0.8452, 0.7589, 0.8244, 0.8736, 0.8758, 0.8669, 0.89, 0.7571, 0.8081, 0.6496, 0.7687, 0.6888, 0.7323, 0.6835, 0.7359, 0.6624, 0.8415, 0.4939, 0.8643, 0.4916, 0.8884, 0.5638, 0.8425, 0.5679, 0.8209, 0.3632, 0.8119, 0.363, 0.8001, 0.2877, 0.8452, 0.7589, 0.8244, 0.8736, 0.796, 0.867, 0.8097, 0.7603, 0.813, 0.5705, 0.8019, 0.4957, 0.8415, 0.4939, 0.8425, 0.5679, 0.8209, 0.3632, 0.8563, 0.3906, 0.8596, 0.4315, 0.8407, 0.4353, 0.8081, 0.6496, 0.7359, 0.6624, 0.7323, 0.6835, 0.7687, 0.6888, 0.8425, 0.5679, 0.8884, 0.5638, 0.8643, 0.4916, 0.8415, 0.4939, 0.8209, 0.3632, 0.8001, 0.2877, 0.8119, 0.363, 0.8014, 0.5715, 0.7409, 0.5769, 0.7359, 0.6624, 0.8081, 0.6496, 0.8179, 0.9248, 0.7891, 0.9208, 0.8039, 0.9578, 0.8092, 0.9712, 0.8097, 0.9667, 0.8031, 0.9502, 0.8026, 0.9547, 0.8039, 0.9578, 0.8179, 0.9248, 0.8373, 0.9758, 0.8222, 0.9818, 0.8112, 0.9763, 0.4632, 0.2299, 0.4632, 0.261, 0.4751, 0.261, 0.4751, 0.2299, 0.7898, 0.9836, 0.787, 0.9819, 0.787, 0.9819, 0.7898, 0.9836, 0.7487, 0.9599, 0.7148, 0.9096, 0.7891, 0.9208, 0.7896, 0.963, 0.7896, 0.963, 0.7891, 0.9208, 0.7148, 0.9096, 0.7487, 0.9599, 0.9056, 0.6138, 0.9024, 0.6282, 0.9024, 0.6282, 0.9024, 0.6282, 0.9024, 0.6282, 0.9056, 0.6138, 0.9059, 0.6121, 0.9056, 0.6138, 0.8946, 0.5893, 0.8946, 0.5893, 0.8946, 0.5893, 0.8946, 0.5893, 0.8884, 0.5638, 0.8884, 0.5638, 0.8884, 0.5638, 0.8884, 0.5638, 0.8901, 0.5527, 0.8892, 0.5584, 0.8946, 0.5893, 0.8946, 0.5893, 0.9056, 0.6138, 0.9059, 0.6121, 0.8884, 0.5638, 0.8884, 0.5638, 0.8946, 0.5893, 0.8946, 0.5893, 0.8892, 0.5584, 0.8901, 0.5527, 0.8884, 0.5638, 0.8884, 0.5638, 0.8892, 0.5584, 0.8901, 0.5527, 0.8901, 0.5527, 0.8892, 0.5584, 0.9059, 0.6121, 0.9056, 0.6138, 0.9024, 0.6282, 0.9047, 0.6179, 0.9047, 0.6179, 0.9024, 0.6282, 0.9056, 0.6138, 0.9059, 0.6121, 0.8451, 0.3636, 0.8492, 0.3622, 0.8492, 0.3622, 0.8451, 0.3636, 0.8824, 0.377, 0.8892, 0.3535, 0.8703, 0.3423, 0.8623, 0.3741, 0.8946, 0.5893, 0.9182, 0.5446, 0.9045, 0.5365, 0.8884, 0.5638, 0.8884, 0.5638, 0.9045, 0.5365, 0.8997, 0.5337, 0.8938, 0.5308, 0.8892, 0.5584, 0.8563, 0.3906, 0.8451, 0.3636, 0.8209, 0.3632, 0.9059, 0.6121, 0.9488, 0.5627, 0.956, 0.567, 0.9436, 0.5891, 0.9047, 0.6179, 0.8451, 0.3636, 0.8492, 0.3622, 0.8623, 0.3741, 0.8563, 0.3906, 0.8563, 0.3906, 0.8209, 0.3632, 0.8451, 0.3636, 0.8892, 0.5584, 0.8938, 0.5308, 0.8892, 0.5584, 0.944, 0.4955, 0.9182, 0.5446, 0.9278, 0.5503, 0.9818, 0.4867, 0.9543, 0.5019, 0.948, 0.5006, 0.8596, 0.4315, 0.8407, 0.4353, 0.8415, 0.4939, 0.8643, 0.4916, 0.8563, 0.3906, 0.8843, 0.4091, 0.8879, 0.4257, 0.8596, 0.4315, 0.8884, 0.5638, 0.9045, 0.5365, 0.9182, 0.5446, 0.8946, 0.5893, 0.8643, 0.4916, 0.8415, 0.4939, 0.8407, 0.4353, 0.8596, 0.4315, 0.8643, 0.4916, 0.889, 0.4892, 0.8901, 0.5527, 0.8884, 0.5638, 0.944, 0.4955, 0.948, 0.5006, 0.9543, 0.5019, 0.9818, 0.4867, 0.9278, 0.5503, 0.9182, 0.5446, 0.8596, 0.4315, 0.8879, 0.4257, 0.8843, 0.4091, 0.8563, 0.3906, 0.8884, 0.5638, 0.8901, 0.5527, 0.889, 0.4892, 0.8643, 0.4916, 0.8492, 0.3622, 0.8544, 0.3428, 0.8703, 0.3423, 0.8623, 0.3741, 0.8892, 0.5584, 0.8938, 0.5308, 0.8997, 0.5337, 0.9045, 0.5365, 0.8884, 0.5638, 0.8843, 0.4091, 0.8824, 0.377, 0.8623, 0.3741, 0.8563, 0.3906, 0.8563, 0.3906, 0.8623, 0.3741, 0.8492, 0.3622, 0.8451, 0.3636, 0.8892, 0.3535, 0.8897, 0.3245, 0.8781, 0.3133, 0.8703, 0.3423, 0.8703, 0.3423, 0.8781, 0.3133, 0.8897, 0.3245, 0.8892, 0.3535, 0.433, 0.5703, 0.4329, 0.5848, 0.4267, 0.5848, 0.4265, 0.5703, 0.8623, 0.3741, 0.8703, 0.3423, 0.8892, 0.3535, 0.8824, 0.377, 0.8623, 0.3741, 0.8703, 0.3423, 0.8544, 0.3428, 0.8492, 0.3622, 0.8492, 0.3622, 0.8544, 0.3428, 0.8544, 0.3428, 0.8492, 0.3622, 0.8685, 0.3138, 0.8693, 0.2436, 0.8544, 0.3034, 0.8544, 0.3428, 0.8781, 0.3133, 0.8892, 0.2327, 0.8693, 0.2436, 0.8685, 0.3138, 0.8544, 0.3428, 0.8544, 0.3034, 0.8544, 0.3428, 0.8544, 0.3428, 0.8685, 0.3138, 0.8781, 0.3133, 0.8703, 0.3423, 0.8703, 0.3423, 0.8781, 0.3133, 0.8685, 0.3138, 0.8544, 0.3428, 0.8544, 0.3428, 0.8544, 0.3034, 0.8693, 0.2436, 0.8685, 0.3138, 0.8781, 0.3133, 0.8892, 0.2327, 0.9123, 0.2514, 0.8897, 0.3245, 0.8897, 0.3245, 0.9123, 0.2514, 0.9164, 0.293, 0.8892, 0.3535, 0.8892, 0.3535, 0.9164, 0.293, 0.9123, 0.2514, 0.8897, 0.3245, 0.4329, 0.5848, 0.4298, 0.6222, 0.4267, 0.5848, 0.8685, 0.3138, 0.8693, 0.2436, 0.8892, 0.2327, 0.8781, 0.3133, 0.8897, 0.3245, 0.9123, 0.2514, 0.8892, 0.2327, 0.8781, 0.3133, 0.8257, 0.1245, 0.8257, 0.1245, 0.7919, 0.08353, 0.7919, 0.08353, 0.864, 0.195, 0.8644, 0.1984, 0.8595, 0.1619, 0.8595, 0.1619, 0.773, 0.07092, 0.773, 0.07092, 0.75, 0.07025, 0.75, 0.07025, 0.7919, 0.08353, 0.7919, 0.08353, 0.773, 0.07092, 0.773, 0.07092, 0.8595, 0.1619, 0.8595, 0.1619, 0.8257, 0.1245, 0.8257, 0.1245, 0.75, 0.07025, 0.75, 0.07025, 0.7367, 0.07572, 0.7367, 0.07572, 0.7367, 0.07572, 0.7367, 0.07572, 0.7193, 0.08927, 0.7193, 0.08927, 0.7193, 0.08927, 0.7193, 0.08927, 0.695, 0.1325, 0.695, 0.1325, 0.695, 0.1325, 0.695, 0.1325, 0.6721, 0.1833, 0.6735, 0.1803, 0.7919, 0.08353, 0.7919, 0.08353, 0.8257, 0.1245, 0.8257, 0.1245, 0.8595, 0.1619, 0.8595, 0.1619, 0.8644, 0.1984, 0.864, 0.195, 0.75, 0.07025, 0.75, 0.07025, 0.773, 0.07092, 0.773, 0.07092, 0.773, 0.07092, 0.773, 0.07092, 0.7919, 0.08353, 0.7919, 0.08353, 0.8257, 0.1245, 0.8257, 0.1245, 0.8595, 0.1619, 0.8595, 0.1619, 0.7367, 0.07572, 0.7367, 0.07572, 0.75, 0.07025, 0.75, 0.07025, 0.7193, 0.08927, 0.7193, 0.08927, 0.7367, 0.07572, 0.7367, 0.07572, 0.695, 0.1325, 0.695, 0.1325, 0.7193, 0.08927, 0.7193, 0.08927, 0.6735, 0.1803, 0.6721, 0.1833, 0.695, 0.1325, 0.695, 0.1325, 0.864, 0.195, 0.8644, 0.1984, 0.8644, 0.1984, 0.864, 0.195, 0.6735, 0.1803, 0.6721, 0.1833, 0.6721, 0.1833, 0.6735, 0.1803, 0.7955, 0.01659, 0.7955, 0.01659, 0.8305, 0.04623, 0.8305, 0.04623, 0.8684, 0.08824, 0.8684, 0.08824, 0.8801, 0.1371, 0.8801, 0.1371, 0.7363, 0.003821, 0.7363, 0.003821, 0.7763, 0.008101, 0.7763, 0.008101, 0.7763, 0.008101, 0.7763, 0.008101, 0.7955, 0.01659, 0.7955, 0.01659, 0.8305, 0.04623, 0.8305, 0.04623, 0.8684, 0.08824, 0.8684, 0.08824, 0.7029, 0.02474, 0.7029, 0.02474, 0.7363, 0.003821, 0.7363, 0.003821, 0.7022, 0.03546, 0.7022, 0.03546, 0.7029, 0.02474, 0.7029, 0.02474, 0.6726, 0.07305, 0.6726, 0.07305, 0.7022, 0.03546, 0.7022, 0.03546, 0.652, 0.1468, 0.652, 0.1468, 0.6726, 0.07305, 0.6726, 0.07305, 0.695, 0.1325, 0.6726, 0.07305, 0.7022, 0.03546, 0.7193, 0.08927, 0.7919, 0.08353, 0.7955, 0.01659, 0.8305, 0.04623, 0.8257, 0.1245, 0.7367, 0.07572, 0.7029, 0.02474, 0.7022, 0.03546, 0.7193, 0.08927, 0.6735, 0.1803, 0.652, 0.1468, 0.6726, 0.07305, 0.695, 0.1325, 0.8595, 0.1619, 0.863, 0.1331, 0.8801, 0.1371, 0.864, 0.195, 0.7193, 0.08927, 0.7022, 0.03546, 0.6726, 0.07305, 0.695, 0.1325, 0.8257, 0.1245, 0.8305, 0.04623, 0.7955, 0.01659, 0.7919, 0.08353, 0.75, 0.07025, 0.7363, 0.003821, 0.7763, 0.008101, 0.773, 0.07092, 0.695, 0.1325, 0.6726, 0.07305, 0.652, 0.1468, 0.6735, 0.1803, 0.864, 0.195, 0.8801, 0.1371, 0.863, 0.1331, 0.8595, 0.1619, 0.773, 0.07092, 0.7763, 0.008101, 0.7955, 0.01659, 0.7919, 0.08353, 0.6762, 0.3056, 0.6588, 0.2759, 0.641, 0.2946, 0.667, 0.3277, 0.748, 0.4541, 0.7241, 0.3614, 0.7049, 0.3611, 0.6906, 0.3678, 0.6906, 0.3678, 0.7049, 0.3611, 0.7241, 0.3614, 0.748, 0.4541, 0.7167, 0.3327, 0.7122, 0.3501, 0.7049, 0.3611, 0.7241, 0.3614, 0.7241, 0.3614, 0.748, 0.4541, 0.7754, 0.3623, 0.7241, 0.3614, 0.7754, 0.3623, 0.748, 0.4541, 0.7241, 0.3614, 0.7049, 0.3611, 0.7122, 0.3501, 0.7167, 0.3327, 0.667, 0.3277, 0.641, 0.2946, 0.667, 0.3277, 0.6866, 0.2975, 0.6681, 0.266, 0.6927, 0.2551, 0.7027, 0.3024, 0.6906, 0.3678, 0.667, 0.3277, 0.6762, 0.3056, 0.7049, 0.3611, 0.7122, 0.3501, 0.6866, 0.2975, 0.7027, 0.3024, 0.7167, 0.3327, 0.7049, 0.3611, 0.6762, 0.3056, 0.667, 0.3277, 0.6906, 0.3678, 0.7167, 0.3327, 0.7027, 0.3024, 0.6866, 0.2975, 0.7122, 0.3501, 0.6906, 0.3678, 0.667, 0.3277, 0.667, 0.3277, 0.6906, 0.3678, 0.641, 0.2946, 0.625, 0.2563, 0.6282, 0.2151, 0.6588, 0.2759, 0.7027, 0.3024, 0.6927, 0.2551, 0.6681, 0.266, 0.6866, 0.2975, 0.6762, 0.3056, 0.6588, 0.2759, 0.6681, 0.266, 0.6866, 0.2975, 0.7027, 0.3024, 0.6927, 0.2551, 0.7027, 0.3024, 0.6866, 0.2975, 0.6681, 0.266, 0.6588, 0.2759, 0.6762, 0.3056, 0.667, 0.3277, 0.641, 0.2946, 0.6588, 0.2759, 0.6762, 0.3056, 0.6588, 0.2759, 0.6282, 0.2151, 0.6385, 0.2069, 0.6681, 0.266, 0.6681, 0.266, 0.6385, 0.2069, 0.6695, 0.219, 0.6927, 0.2551, 0.6588, 0.2759, 0.6282, 0.2151, 0.625, 0.2563, 0.641, 0.2946, 0.6681, 0.266, 0.6385, 0.2069, 0.6282, 0.2151, 0.6588, 0.2759, 0.6927, 0.2551, 0.6695, 0.219, 0.6385, 0.2069, 0.6681, 0.266, 0.7173, 0.579, 0.6807, 0.5823, 0.7013, 0.5685, 0.7109, 0.5505, 0.7109, 0.5505, 0.7013, 0.5685, 0.6807, 0.5823, 0.7173, 0.579, 0.7359, 0.6624, 0.6784, 0.6743, 0.6807, 0.5823, 0.7173, 0.579, 0.7173, 0.579, 0.6807, 0.5823, 0.6784, 0.6743, 0.7359, 0.6624, 0.5177, 0.6712, 0.5736, 0.7379, 0.6144, 0.7081, 0.5431, 0.6335, 0.4546, 0.6996, 0.5177, 0.6712, 0.5431, 0.6335, 0.4555, 0.6466, 0.5899, 0.4735, 0.5356, 0.4958, 0.5502, 0.5161, 0.5905, 0.504, 0.5905, 0.504, 0.5502, 0.5161, 0.5745, 0.5504, 0.5919, 0.5533, 0.5048, 0.746, 0.524, 0.7403, 0.4546, 0.6996, 0.4555, 0.6466, 0.5431, 0.6335, 0.5085, 0.6197, 0.5048, 0.746, 0.4546, 0.6996, 0.524, 0.7403, 0.5921, 0.5533, 0.5926, 0.5612, 0.5793, 0.5573, 0.5747, 0.5504, 0.4546, 0.6996, 0.4555, 0.6466, 0.5431, 0.6335, 0.5177, 0.6712, 0.4555, 0.6466, 0.5085, 0.6197, 0.5431, 0.6335, 0.5906, 0.504, 0.5921, 0.5533, 0.5747, 0.5504, 0.5503, 0.5161, 0.5177, 0.6712, 0.5431, 0.6335, 0.6145, 0.7081, 0.5737, 0.7379, 0.7075, 0.5482, 0.7109, 0.5505, 0.7013, 0.5685, 0.7007, 0.5618, 0.7007, 0.5618, 0.7013, 0.5685, 0.6807, 0.5823, 0.6831, 0.5735, 0.7007, 0.5618, 0.7013, 0.5685, 0.7109, 0.5505, 0.7075, 0.5482, 0.6831, 0.5735, 0.6807, 0.5823, 0.7013, 0.5685, 0.7007, 0.5618, 0.7075, 0.5482, 0.7109, 0.5505, 0.7109, 0.5505, 0.7075, 0.5482, 0.6831, 0.5735, 0.6807, 0.5823, 0.6807, 0.5823, 0.6831, 0.5735, 0.6995, 0.5314, 0.7015, 0.5232, 0.6995, 0.5314, 0.6675, 0.5461, 0.6534, 0.5268, 0.6675, 0.5461, 0.6831, 0.5735, 0.6675, 0.5461, 0.6818, 0.5269, 0.7007, 0.5618, 0.7075, 0.5482, 0.6995, 0.5314, 0.6995, 0.5314, 0.7075, 0.5482, 0.7075, 0.5482, 0.6995, 0.5314, 0.6814, 0.527, 0.7007, 0.5618, 0.7007, 0.5618, 0.6818, 0.5269, 0.6995, 0.5314, 0.7075, 0.5482, 0.6995, 0.5314, 0.7015, 0.5232, 0.6876, 0.4798, 0.6741, 0.4762, 0.6814, 0.527, 0.6818, 0.5269, 0.6744, 0.4763, 0.6876, 0.4798, 0.7015, 0.5232, 0.6995, 0.5314, 0.6396, 0.3974, 0.664, 0.4059, 0.6744, 0.4763, 0.6645, 0.4736, 0.6814, 0.527, 0.6642, 0.4735, 0.6347, 0.4656, 0.6534, 0.5268, 0.6675, 0.5461, 0.6534, 0.5268, 0.6818, 0.5269, 0.664, 0.4059, 0.6396, 0.3974, 0.6642, 0.4735, 0.6741, 0.4762, 0.6534, 0.5268, 0.6675, 0.5461, 0.6814, 0.527, 0.6534, 0.5268, 0.6347, 0.4656, 0.6645, 0.4736, 0.6818, 0.5269, 0.6893, 0.7652, 0.7454, 0.7417, 0.7092, 0.7293, 0.7092, 0.7293, 0.7454, 0.7417, 0.6893, 0.7652, 0.5745, 0.5504, 0.5492, 0.5696, 0.5584, 0.6, 0.5791, 0.5573, 0.5431, 0.6335, 0.5866, 0.6519, 0.5085, 0.6197, 0.524, 0.7403, 0.5177, 0.6712, 0.4546, 0.6996, 0.6144, 0.7081, 0.5736, 0.7379, 0.6205, 0.783, 0.5584, 0.6, 0.5492, 0.5696, 0.5121, 0.5869, 0.5356, 0.4958, 0.4933, 0.5323, 0.5189, 0.5422, 0.5502, 0.5161, 0.5502, 0.5161, 0.5189, 0.5422, 0.5492, 0.5696, 0.5745, 0.5504, 0.524, 0.7403, 0.5539, 0.8018, 0.5736, 0.7379, 0.5177, 0.6712, 0.5431, 0.6335, 0.6144, 0.7081, 0.6476, 0.7045, 0.5866, 0.6519, 0.5189, 0.5422, 0.4933, 0.5323, 0.5121, 0.5869, 0.6205, 0.783, 0.6476, 0.7045, 0.6144, 0.7081, 0.5492, 0.5696, 0.5189, 0.5422, 0.5121, 0.5869, 0.5736, 0.7379, 0.5539, 0.8018, 0.6205, 0.783, 0.5747, 0.5504, 0.5793, 0.5573, 0.5585, 0.6, 0.5493, 0.5696, 0.5431, 0.6335, 0.5085, 0.6197, 0.5866, 0.6519, 0.524, 0.7403, 0.4546, 0.6996, 0.5177, 0.6712, 0.6145, 0.7081, 0.6205, 0.783, 0.5737, 0.7379, 0.5585, 0.6, 0.5123, 0.5869, 0.5493, 0.5696, 0.5358, 0.4958, 0.5503, 0.5161, 0.5191, 0.5422, 0.4934, 0.5323, 0.5503, 0.5161, 0.5747, 0.5504, 0.5493, 0.5696, 0.5191, 0.5422, 0.524, 0.7403, 0.5177, 0.6712, 0.5737, 0.7379, 0.5539, 0.8018, 0.5431, 0.6335, 0.5866, 0.6519, 0.6476, 0.7045, 0.6145, 0.7081, 0.5191, 0.5422, 0.5123, 0.5869, 0.4934, 0.5323, 0.6205, 0.783, 0.6145, 0.7081, 0.6476, 0.7045, 0.5493, 0.5696, 0.5123, 0.5869, 0.5191, 0.5422, 0.5737, 0.7379, 0.6205, 0.783, 0.5539, 0.8018, 0.7895, 0.9602, 0.7896, 0.963, 0.7891, 0.9208, 0.7886, 0.9183, 0.8034, 0.9721, 0.8109, 0.9754, 0.8096, 0.9721, 0.7886, 0.9183, 0.7891, 0.9208, 0.7896, 0.963, 0.7895, 0.9602, 0.8, 0.9637, 0.8039, 0.9579, 0.8031, 0.9559, 0.7956, 0.9863, 0.7899, 0.9881, 0.7898, 0.9845, 0.8051, 0.9763, 0.8109, 0.9754, 0.8096, 0.9721, 0.8026, 0.9547, 0.8039, 0.9578, 0.7891, 0.9208, 0.7886, 0.9183, 0.7886, 0.9183, 0.7891, 0.9208, 0.8039, 0.9578, 0.8026, 0.9547, 0.7956, 0.9803, 0.7899, 0.9881, 0.7898, 0.9845, 0.7954, 0.9684, 0.7896, 0.9633, 0.7896, 0.9615, 0.7866, 0.9108, 0.7866, 0.9108, 0.7868, 0.9585, 0.7868, 0.9585, 0.8097, 0.9667, 0.8097, 0.9667, 0.8031, 0.9502, 0.8031, 0.9502, 0.8031, 0.9502, 0.7866, 0.9108, 0.7866, 0.9108, 0.8031, 0.9502, 0.7868, 0.9585, 0.787, 0.9819, 0.787, 0.9819, 0.7868, 0.9585, 0.7895, 0.9602, 0.7868, 0.9585, 0.7866, 0.9108, 0.7886, 0.9183, 0.7895, 0.9602, 0.7868, 0.9585, 0.787, 0.9819, 0.7898, 0.9836, 0.7886, 0.9183, 0.7866, 0.9108, 0.8031, 0.9502, 0.8026, 0.9547, 0.8026, 0.9547, 0.8031, 0.9502, 0.8097, 0.9667, 0.8092, 0.9712, 0.7886, 0.9183, 0.7866, 0.9108, 0.7868, 0.9585, 0.7895, 0.9602, 0.8026, 0.9547, 0.8031, 0.9502, 0.7866, 0.9108, 0.7886, 0.9183, 0.8373, 0.9758, 0.8545, 0.9299, 0.8179, 0.9248, 0.8179, 0.9248, 0.8545, 0.9299, 0.8373, 0.9758, 0.5471, 0.333, 0.5339, 0.333, 0.5344, 0.2652, 0.5466, 0.2652, 0.8039, 0.9578, 0.8074, 0.9666, 0.8039, 0.9579, 0.8039, 0.9578, 0.8074, 0.9666, 0.8112, 0.9763, 0.7899, 0.9891, 0.7899, 0.9881, 0.7899, 0.9891, 0.8112, 0.9763, 0.8109, 0.9754, 0.8112, 0.9763, 0.7896, 0.963, 0.7897, 0.9757, 0.7896, 0.9633, 0.7896, 0.963, 0.7897, 0.9757, 0.7899, 0.9891, 0.8096, 0.9721, 0.8092, 0.9712, 0.8026, 0.9547, 0.8031, 0.9559, 0.8, 0.9637, 0.8063, 0.964, 0.8034, 0.9721, 0.8031, 0.9559, 0.8026, 0.9547, 0.8092, 0.9712, 0.8096, 0.9721, 0.8034, 0.9721, 0.8063, 0.964, 0.8, 0.9637, 0.7898, 0.9836, 0.7898, 0.9845, 0.7898, 0.9836, 0.8096, 0.9721, 0.8092, 0.9712, 0.8092, 0.9712, 0.8096, 0.9721, 0.8051, 0.9763, 0.8096, 0.9721, 0.8051, 0.9763, 0.7895, 0.9602, 0.7897, 0.973, 0.7898, 0.9836, 0.7895, 0.9602, 0.7897, 0.973, 0.7896, 0.9615, 0.7896, 0.9633, 0.7896, 0.963, 0.7895, 0.9602, 0.7896, 0.9615, 0.8031, 0.9559, 0.8026, 0.9547, 0.8039, 0.9578, 0.8039, 0.9579, 0.7896, 0.9615, 0.7895, 0.9602, 0.7896, 0.963, 0.7896, 0.9633, 0.8039, 0.9579, 0.8039, 0.9578, 0.8026, 0.9547, 0.8031, 0.9559, 0.8096, 0.9721, 0.8109, 0.9754, 0.8034, 0.9721, 0.8034, 0.9721, 0.8074, 0.9666, 0.8063, 0.964, 0.8063, 0.964, 0.8074, 0.9666, 0.8, 0.9637, 0.8096, 0.9721, 0.8109, 0.9754, 0.8051, 0.9763, 0.8051, 0.9763, 0.8109, 0.9754, 0.8096, 0.9721, 0.8096, 0.9721, 0.8109, 0.9754, 0.8051, 0.9763, 0.8031, 0.9559, 0.8039, 0.9579, 0.8, 0.9637, 0.8, 0.9637, 0.8074, 0.9666, 0.8063, 0.964, 0.8063, 0.964, 0.8074, 0.9666, 0.8034, 0.9721, 0.7898, 0.9845, 0.7899, 0.9881, 0.7956, 0.9803, 0.7956, 0.9803, 0.7897, 0.9757, 0.7897, 0.973, 0.7897, 0.973, 0.7897, 0.9757, 0.7954, 0.9684, 0.7898, 0.9845, 0.7899, 0.9881, 0.7956, 0.9863, 0.7956, 0.9863, 0.7899, 0.9881, 0.7898, 0.9845, 0.7898, 0.9845, 0.7899, 0.9881, 0.7956, 0.9863, 0.7896, 0.9615, 0.7896, 0.9633, 0.7954, 0.9684, 0.7954, 0.9684, 0.7897, 0.9757, 0.7897, 0.973, 0.7897, 0.973, 0.7897, 0.9757, 0.7956, 0.9803, 0.8665, 0.9015, 0.8244, 0.8736, 0.8758, 0.8669, 0.8758, 0.8669, 0.8244, 0.8736, 0.8665, 0.9015, 0.5344, 0.2652, 0.5345, 0.2438, 0.5465, 0.2438, 0.5466, 0.2652, 0.8244, 0.8736, 0.8665, 0.9015, 0.8545, 0.9299, 0.8179, 0.9248, 0.7899, 0.9891, 0.7899, 0.9881, 0.7899, 0.9881, 0.7899, 0.9881, 0.7899, 0.9881, 0.7956, 0.9863, 0.7899, 0.9881, 0.7899, 0.9881, 0.7956, 0.9863, 0.7899, 0.9881, 0.7899, 0.9881, 0.7899, 0.9891, 0.7896, 0.9633, 0.7897, 0.9757, 0.7954, 0.9684, 0.7897, 0.9757, 0.7899, 0.9881, 0.7956, 0.9803, 0.7899, 0.9881, 0.7897, 0.9757, 0.7899, 0.9891, 0.7899, 0.9891, 0.7897, 0.9757, 0.7896, 0.963, 0.7899, 0.9891, 0.7897, 0.9757, 0.7899, 0.9881, 0.7899, 0.9881, 0.7897, 0.9757, 0.7956, 0.9803, 0.7897, 0.9757, 0.7896, 0.9633, 0.7954, 0.9684, 0.7896, 0.9633, 0.7897, 0.9757, 0.7896, 0.963, 0.8039, 0.9579, 0.8074, 0.9666, 0.8, 0.9637, 0.8074, 0.9666, 0.8109, 0.9754, 0.8034, 0.9721, 0.8109, 0.9754, 0.8074, 0.9666, 0.8112, 0.9763, 0.8112, 0.9763, 0.8074, 0.9666, 0.8039, 0.9578, 0.8112, 0.9763, 0.8109, 0.9754, 0.8109, 0.9754, 0.8109, 0.9754, 0.8109, 0.9754, 0.8051, 0.9763, 0.8109, 0.9754, 0.8109, 0.9754, 0.8051, 0.9763, 0.8109, 0.9754, 0.8109, 0.9754, 0.8112, 0.9763, 0.8112, 0.9763, 0.8074, 0.9666, 0.8109, 0.9754, 0.8109, 0.9754, 0.8074, 0.9666, 0.8034, 0.9721, 0.8074, 0.9666, 0.8039, 0.9579, 0.8, 0.9637, 0.8039, 0.9579, 0.8074, 0.9666, 0.8039, 0.9578, 0.7898, 0.9836, 0.7956, 0.9803, 0.7898, 0.9845, 0.7897, 0.973, 0.7896, 0.9615, 0.7954, 0.9684, 0.7898, 0.9836, 0.7897, 0.973, 0.7956, 0.9803, 0.7896, 0.9615, 0.7897, 0.973, 0.7895, 0.9602, 0.7896, 0.9615, 0.7897, 0.973, 0.7954, 0.9684, 0.7897, 0.973, 0.7898, 0.9836, 0.7956, 0.9803, 0.7956, 0.9803, 0.7898, 0.9836, 0.7898, 0.9845, 0.7898, 0.9836, 0.7897, 0.973, 0.7895, 0.9602, 0.7898, 0.9836, 0.7956, 0.9863, 0.7898, 0.9845, 0.7898, 0.9845, 0.7898, 0.9836, 0.7956, 0.9863, 0.7956, 0.9863, 0.7898, 0.9836, 0.7898, 0.9845, 0.7898, 0.9836, 0.7898, 0.9845, 0.7956, 0.9863, 0.7547, 0.9689, 0.7547, 0.9689, 0.763, 0.9775, 0.763, 0.9775, 0.7547, 0.9689, 0.7547, 0.9689, 0.7487, 0.9599, 0.7487, 0.9599, 0.7896, 0.963, 0.763, 0.9775, 0.7547, 0.9689, 0.7547, 0.9689, 0.7487, 0.9599, 0.7896, 0.963, 0.7896, 0.963, 0.763, 0.9775, 0.7828, 0.9917, 0.7899, 0.9891, 0.763, 0.9775, 0.7896, 0.963, 0.7547, 0.9689, 0.6926, 0.8569, 0.6851, 0.8254, 0.6997, 0.8449, 0.6851, 0.8254, 0.6926, 0.8569, 0.6997, 0.8449, 0.4632, 0.3129, 0.4751, 0.3129, 0.4751, 0.2935, 0.4632, 0.2935, 0.4751, 0.3129, 0.4632, 0.3129, 0.4632, 0.3323, 0.4751, 0.3323, 0.8019, 0.4957, 0.813, 0.5705, 0.8014, 0.5715, 0.813, 0.5705, 0.8081, 0.6496, 0.8014, 0.5715, 0.8019, 0.4957, 0.8014, 0.5715, 0.813, 0.5705, 0.8014, 0.5715, 0.8081, 0.6496, 0.813, 0.5705, 0.7409, 0.5769, 0.7447, 0.5033, 0.8019, 0.4957, 0.8014, 0.5715, 0.9278, 0.5503, 0.9488, 0.5627, 0.9763, 0.531, 0.9818, 0.4867, 0.956, 0.567, 0.9488, 0.5627, 0.9763, 0.531, 0.9488, 0.5627, 0.9278, 0.5503, 0.9818, 0.4867, 0.9763, 0.531, 0.9182, 0.5446, 0.9278, 0.5503, 0.8946, 0.5893, 0.9488, 0.5627, 0.956, 0.567, 0.9763, 0.531, 0.9182, 0.5446, 0.9045, 0.5365, 0.9264, 0.4996, 0.9293, 0.5047, 0.9336, 0.5053, 0.944, 0.4955, 0.9045, 0.5365, 0.9182, 0.5446, 0.944, 0.4955, 0.9336, 0.5053, 0.9293, 0.5047, 0.9264, 0.4996, 0.9278, 0.5503, 0.9182, 0.5446, 0.8946, 0.5893, 0.9045, 0.5365, 0.8997, 0.5337, 0.9021, 0.5331, 0.9264, 0.4996, 0.8997, 0.5337, 0.9045, 0.5365, 0.9264, 0.4996, 0.9021, 0.5331, 0.6645, 0.4736, 0.6347, 0.4656, 0.6396, 0.3974, 0.6876, 0.4798, 0.6744, 0.4763, 0.664, 0.4059, 0.6741, 0.4762, 0.6642, 0.4735, 0.6814, 0.527, 0.6645, 0.4736, 0.6744, 0.4763, 0.6818, 0.5269, 0.6347, 0.4656, 0.6642, 0.4735, 0.6396, 0.3974, 0.6741, 0.4762, 0.6876, 0.4798, 0.664, 0.4059, 0.7713, 0.7214, 0.8097, 0.7603, 0.7475, 0.7628, 0.7454, 0.7417, 0.7687, 0.6888, 0.8081, 0.6496, 0.8097, 0.7603, 0.7713, 0.7214, 0.7687, 0.6888, 0.7713, 0.7214, 0.8097, 0.7603, 0.8081, 0.6496, 0.8097, 0.7603, 0.7713, 0.7214, 0.7454, 0.7417, 0.7475, 0.7628, 0.863, 0.1331, 0.8257, 0.1245, 0.8305, 0.04623, 0.8684, 0.08824, 0.8801, 0.1371, 0.863, 0.1331, 0.8684, 0.08824, 0.8257, 0.1245, 0.863, 0.1331, 0.8684, 0.08824, 0.8305, 0.04623, 0.863, 0.1331, 0.8801, 0.1371, 0.8684, 0.08824])
me_cube.materials.append(mat_material)
me_cube.use_mirror_vertex_groups = False
me_cube.update()
me_cube_001 = bpy.data.meshes.new('Cube.001')
me_cube_001.from_pydata([(0.083, -0.5024, 0.05661), (-0.1076, -0.5024, 0.008171), (-0.08299, -0.5024, 0.05661), (0.1076, -0.5024, 0.008171), (0.08955, -0.5163, -0.07276), (-0.08955, -0.5163, -0.07276), (-0.05066, -0.532, 0.09392), (0.05039, -0.532, 0.09392), (0.09243, -0.5507, 0.001963), (0.0985, -0.502, 0.007967), (0.07427, -0.5022, 0.05561), (0.07583, -0.5608, 0.04602), (0.07788, -0.5336, -0.07271), (0.08072, -0.5159, -0.07195), (-0.09243, -0.5507, 0.001963), (-0.07583, -0.5608, 0.04602), (-0.07426, -0.5022, 0.05561), (-0.0985, -0.502, 0.007967), (-0.07788, -0.5336, -0.07271), (-0.08072, -0.5159, -0.07195), (-0.03124, -0.5739, 0.1027), (-0.04207, -0.5318, 0.09273), (0.03124, -0.5739, 0.1027), (0.04181, -0.5318, 0.09272), (0.06712, -0.5298, -0.08931), (-0.06712, -0.5298, -0.08931)], [], [(8, 11, 0, 3), (12, 8, 3, 4), (14, 1, 2, 15), (18, 5, 1, 14), (15, 2, 6, 20), (22, 7, 0, 11), (4, 24, 12), (25, 5, 18), (8, 9, 10, 11), (12, 13, 9, 8), (14, 15, 16, 17), (18, 14, 17, 19), (15, 20, 21, 16), (22, 11, 10, 23), (13, 12, 24), (25, 18, 19), (6, 2, 16, 21), (3, 0, 10, 9), (1, 5, 19, 17), (7, 22, 23), (0, 7, 23, 10), (2, 1, 17, 16), (24, 4, 13), (5, 25, 19), (20, 6, 21), (4, 3, 9, 13)])
me_cube_001.polygons.foreach_set('use_smooth', [True] * 26)
_k = set([(8, 11), (8, 12), (11, 22), (12, 24), (13, 24), (14, 15), (14, 18), (15, 20), (18, 25), (19, 25), (20, 21), (22, 23)])
me_cube_001.attributes.new('sharp_edge', 'BOOLEAN', 'EDGE').data.foreach_set('value', [ (min(e.vertices), max(e.vertices)) in _k for e in me_cube_001.edges])
_uv = me_cube_001.uv_layers.new(name='UVMap')
_uv.uv.foreach_set('vector', [0.1403, 0.6706, 0.1296, 0.7173, 0.1915, 0.7285, 0.1915, 0.6772, 0.1585, 0.5916, 0.1403, 0.6706, 0.1915, 0.6772, 0.1768, 0.5915, 0.1403, 0.6706, 0.1915, 0.6772, 0.1915, 0.7285, 0.1296, 0.7173, 0.1585, 0.5916, 0.1768, 0.5915, 0.1915, 0.6772, 0.1403, 0.6706, 0.1296, 0.7173, 0.1915, 0.7285, 0.1601, 0.768, 0.1158, 0.7773, 0.1158, 0.7773, 0.1601, 0.768, 0.1915, 0.7285, 0.1296, 0.7173, 0.1768, 0.5915, 0.1625, 0.574, 0.1585, 0.5916, 0.1625, 0.574, 0.1768, 0.5915, 0.1585, 0.5916, 0.1403, 0.6706, 0.1919, 0.677, 0.1917, 0.7274, 0.1296, 0.7173, 0.1585, 0.5916, 0.1772, 0.5924, 0.1919, 0.677, 0.1403, 0.6706, 0.1403, 0.6706, 0.1296, 0.7173, 0.1917, 0.7274, 0.1919, 0.677, 0.1585, 0.5916, 0.1403, 0.6706, 0.1919, 0.677, 0.1772, 0.5924, 0.1296, 0.7173, 0.1158, 0.7773, 0.1603, 0.7667, 0.1917, 0.7274, 0.1158, 0.7773, 0.1296, 0.7173, 0.1917, 0.7274, 0.1603, 0.7667, 0.1772, 0.5924, 0.1585, 0.5916, 0.1625, 0.574, 0.1625, 0.574, 0.1585, 0.5916, 0.1772, 0.5924, 0.1601, 0.768, 0.1915, 0.7285, 0.1917, 0.7274, 0.1603, 0.7667, 0.1915, 0.6772, 0.1915, 0.7285, 0.1917, 0.7274, 0.1919, 0.677, 0.1915, 0.6772, 0.1768, 0.5915, 0.1772, 0.5924, 0.1919, 0.677, 0.1601, 0.768, 0.1158, 0.7773, 0.1603, 0.7667, 0.1915, 0.7285, 0.1601, 0.768, 0.1603, 0.7667, 0.1917, 0.7274, 0.1915, 0.7285, 0.1915, 0.6772, 0.1919, 0.677, 0.1917, 0.7274, 0.1625, 0.574, 0.1768, 0.5915, 0.1772, 0.5924, 0.1768, 0.5915, 0.1625, 0.574, 0.1772, 0.5924, 0.1158, 0.7773, 0.1601, 0.768, 0.1603, 0.7667, 0.1768, 0.5915, 0.1915, 0.6772, 0.1919, 0.677, 0.1772, 0.5924])
me_cube_001.materials.append(mat_material)
me_cube_001.use_mirror_vertex_groups = False
me_cube_001.use_paint_bone_selection = False
me_cube_001.use_paint_mask_vertex = True
me_cube_001.update()
arm_armature = bpy.data.armatures.new('Armature')  # bones are not reproduced

# ---- objects
ob_body_and_fins = bpy.data.objects.new('body_and_fins', me_cube)
ob_empty = bpy.data.objects.new('Empty', None)
ob_empty_001 = bpy.data.objects.new('Empty.001', None)
ob_gills = bpy.data.objects.new('gills', me_cube_001)
ob_coelacanth = bpy.data.objects.new('COELACANTH', arm_armature)

# ---- transforms, parenting, visibility, modifiers, constraints
ob_body_and_fins.parent = ob_coelacanth
ob_body_and_fins.location = (0.0, 0.0, 0.0)
ob_body_and_fins.lock_rotations_4d = False
ob_body_and_fins.empty_display_type = 'ARROWS'
ob_body_and_fins.lineart.crease_threshold = 0.0
_vg = ob_body_and_fins.vertex_groups.new(name='head')
for _i, _w in zip([45, 131, 406, 407, 409, 410], [0.09651, 0.09688, 0.2912, 0.07335, 0.07341, 0.3007]): _vg.add([_i], _w, 'REPLACE')
_vg = ob_body_and_fins.vertex_groups.new(name='gill_connector.L')
for _i, _w in zip([37, 38, 41, 45, 78, 79, 80, 124, 131, 170, 178, 185, 187, 346, 347, 348, 357, 358, 360, 366, 373, 374, 381, 390, 406, 407, 408, 409, 410, 416, 417, 418, 419, 420, 421], [0.006377, 0.06592, 0.1299, 0.04738, 0.9807, 0.05686, 0.2576, 0.04426, 0.01285, 0.1526, 0.02233, 0.03954, 0.0133, 0.007146, 0.1843, 0.04361, 0.1104, 0.04394, 0.02651, 0.04919, 0.008173, 0.0423, 0.0172, 0.0192, 0.1389, 0.1582, 0.8784, 0.08151, 0.06728, 0.06971, 0.05477, 0.09551, 0.01737, 0.03778, 0.01526]): _vg.add([_i], _w, 'REPLACE')
_vg = ob_body_and_fins.vertex_groups.new(name='gills.L')
for _i, _w in zip([38, 41, 124, 170, 185, 187, 346, 347, 348, 357, 358, 360, 366, 373, 374, 381, 390, 393, 395, 396, 397], [0.0376, 0.3273, 0.005466, 0.05765, 0.05474, 0.06184, 0.05033, 0.233, 0.03746, 0.4234, 0.08642, 0.08132, 0.03657, 0.04976, 0.05889, 0.06689, 0.02404, 0.00583, 0.006125, 0.0335, 0.01983]): _vg.add([_i], _w, 'REPLACE')
_vg = ob_body_and_fins.vertex_groups.new(name='spine.000')
for _i, _w in zip([36, 37, 38, 41, 45, 46, 52, 80, 81, 122, 123, 124, 127, 131, 132, 166, 169, 175, 188, 189, 347, 351, 356, 357, 406, 407, 408, 409, 410, 411, 413, 414, 416, 417, 418, 419, 420, 421], [0.1022, 0.2434, 0.283, 0.02709, 0.05553, 0.02175, 0.002433, 0.4878, 0.01399, 0.1001, 0.2655, 0.2844, 0.0499, 0.05558, 0.0221, 0.5357, 0.01537, 0.00543, 0.03277, 0.0509, 0.05384, 0.06457, 0.04402, 0.01628, 0.1596, 0.4885, 0.01488, 0.4941, 0.1613, 0.01753, 0.00102, 0.009386, 0.5376, 0.4473, 0.5542, 0.4575, 0.5484, 0.5215]): _vg.add([_i], _w, 'REPLACE')
_vg = ob_body_and_fins.vertex_groups.new(name='spine.001')
for _i, _w in zip([34, 35, 46, 47, 53, 54, 55, 79, 83, 84, 120, 121, 132, 136, 138, 140, 141, 167, 168, 171, 173, 178, 179, 181, 182, 191, 195, 199, 305, 306, 307, 337, 338, 406, 407, 409, 410, 423, 424, 425, 427, 428, 429], [0.1407, 0.08232, 0.7713, 0.08322, 0.05905, 0.1734, 0.2248, 0.2138, 0.4228, 0.006653, 0.1405, 0.084, 0.7701, 0.2131, 0.06441, 0.06139, 0.1759, 0.005084, 0.4191, 0.06427, 0.7206, 0.7407, 0.7313, 0.0634, 0.7343, 0.01735, 0.01847, 0.07187, 0.03872, 0.05445, 0.2388, 0.0383, 0.05645, 0.01404, 0.09445, 0.09334, 0.0138, 0.06476, 0.0631, 0.7279, 0.06275, 0.06473, 0.7215]): _vg.add([_i], _w, 'REPLACE')
_vg = ob_body_and_fins.vertex_groups.new(name='spine.002')
for _i, _w in zip([5, 6, 7, 26, 27, 28, 29, 30, 32, 50, 82, 84, 85, 86, 87, 92, 113, 114, 115, 116, 118, 135, 142, 144, 165, 167, 171, 173, 174, 176, 179, 180, 181, 183, 193, 194, 197, 198, 205, 215, 217, 218, 219, 220, 221, 309, 312, 422, 423, 424, 425, 426, 427, 428, 429, 432, 436], [0.05059, 0.0961, 0.06239, 0.1679, 0.4465, 0.3896, 0.07863, 0.08145, 0.6066, 0.05145, 0.1212, 0.1045, 0.637, 0.09843, 0.04595, 0.6078, 0.1676, 0.447, 0.3937, 0.07077, 0.05095, 0.05674, 0.1217, 0.0813, 0.6374, 0.1032, 0.2386, 0.03689, 0.7413, 0.08501, 0.02022, 0.7361, 0.2395, 0.08504, 0.0772, 0.1517, 0.0748, 0.1504, 0.02929, 0.08799, 0.6575, 0.02911, 0.03065, 0.09243, 0.6672, 0.1473, 0.1478, 0.8547, 0.6679, 0.7053, 0.06018, 0.854, 0.6958, 0.6484, 0.06643, 0.02932, 0.0296]): _vg.add([_i], _w, 'REPLACE')
_vg = ob_body_and_fins.vertex_groups.new(name='spine.003')
for _i, _w in zip([0, 1, 3, 4, 17, 18, 19, 20, 21, 29, 56, 57, 58, 59, 60, 61, 62, 70, 71, 72, 73, 74, 82, 90, 91, 93, 94, 95, 96, 97, 100, 105, 106, 107, 108, 142, 143, 144, 145, 146, 147, 148, 149, 150, 163, 164, 172, 176, 177, 183, 203, 210, 241, 242, 251, 252, 275, 277, 280, 444, 445], [0.03104, 0.07613, 0.1641, 0.02344, 0.03455, 0.05964, 0.08436, 0.5322, 0.1036, 0.03747, 0.8237, 0.8787, 0.9439, 0.924, 0.8267, 0.004886, 0.01032, 0.9464, 0.9419, 0.8933, 0.01495, 0.01824, 0.01105, 0.08418, 0.01021, 0.07507, 0.04254, 0.006823, 0.1739, 0.004879, 0.8267, 0.03471, 0.05957, 0.5305, 0.08998, 0.01169, 0.8814, 0.03741, 0.8252, 0.8945, 0.9438, 0.922, 0.941, 0.01817, 0.9461, 0.01492, 0.7325, 0.006314, 0.7348, 0.02295, 0.08237, 0.06996, 0.08737, 0.03066, 0.08729, 0.04112, 0.01258, 0.01394, 0.002684, 0.01891, 0.02592]): _vg.add([_i], _w, 'REPLACE')
_vg = ob_body_and_fins.vertex_groups.new(name='spine.004')
for _i, _w in zip([0, 1, 2, 8, 11, 14, 15, 16, 17, 18, 19, 20, 58, 59, 60, 61, 62, 63, 64, 69, 70, 71, 73, 74, 77, 88, 89, 90, 91, 93, 94, 97, 100, 103, 104, 105, 106, 107, 147, 148, 149, 150, 151, 152, 153, 154, 158, 161, 163, 164, 239, 241, 242, 246, 247, 248, 249, 250, 251, 252, 257, 258, 263, 264, 273, 275, 276, 277, 278, 444, 445], [0.5832, 0.7255, 0.9163, 0.1731, 0.8935, 0.0306, 0.1643, 0.5066, 0.6721, 0.7393, 0.7618, 0.08431, 0.0407, 0.0335, 0.06939, 0.9633, 0.9588, 0.09246, 0.119, 0.9029, 0.03271, 0.02821, 0.9591, 0.9567, 0.1061, 0.1961, 0.02951, 0.7622, 0.9588, 0.7241, 0.5598, 0.9633, 0.06946, 0.1388, 0.5127, 0.6731, 0.7398, 0.08407, 0.04077, 0.03458, 0.02869, 0.9567, 0.1061, 0.1182, 0.9161, 0.8934, 0.09309, 0.9028, 0.03289, 0.9591, 0.1735, 0.7427, 0.6002, 0.03002, 0.1601, 0.5493, 0.1917, 0.02155, 0.7413, 0.5808, 0.1385, 0.5545, 0.1936, 0.1896, 0.001733, 0.4275, 0.2928, 0.4266, 0.2893, 0.4294, 0.4167]): _vg.add([_i], _w, 'REPLACE')
_vg = ob_body_and_fins.vertex_groups.new(name='tail')
for _i, _w in zip([0, 1, 2, 8, 9, 10, 11, 12, 13, 14, 15, 16, 17, 18, 19, 63, 64, 65, 66, 67, 68, 69, 75, 76, 77, 88, 89, 90, 93, 94, 98, 99, 101, 102, 103, 104, 105, 106, 151, 152, 153, 154, 155, 156, 157, 158, 159, 160, 161, 162, 239, 240, 241, 242, 243, 244, 245, 246, 247, 248, 249, 250, 251, 252, 253, 254, 255, 256, 257, 258, 259, 260, 261, 262, 263, 264, 265, 266, 267, 268, 269, 270, 271, 272, 273, 274, 275, 276, 277, 278, 444, 445], [0.3718, 0.1898, 0.08093, 0.8154, 0.9756, 0.9956, 0.101, 0.9998, 0.9934, 0.9572, 0.8255, 0.4605, 0.2583, 0.1626, 0.09923, 0.9071, 0.8797, 0.9988, 0.9994, 0.9832, 0.9904, 0.09302, 0.9991, 0.9883, 0.8931, 0.7875, 0.9571, 0.099, 0.1924, 0.3887, 0.9907, 0.9998, 0.9964, 0.9796, 0.8528, 0.4538, 0.2572, 0.1621, 0.8932, 0.8805, 0.08108, 0.1011, 0.9983, 0.9975, 0.9898, 0.9064, 0.9853, 0.9981, 0.09309, 0.9888, 0.8151, 0.9763, 0.1601, 0.355, 0.9951, 0.9992, 0.9933, 0.9575, 0.83, 0.4134, 0.7924, 0.9614, 0.1617, 0.3685, 0.9904, 0.9991, 0.9962, 0.9798, 0.8531, 0.4077, 0.9767, 0.9787, 1.015, 1.012, 0.7986, 0.8024, 1.007, 1.007, 1.0, 1.0, 1.005, 1.006, 1.002, 1.003, 0.9727, 0.9737, 0.5377, 0.6883, 0.5379, 0.692, 0.54, 0.5489]): _vg.add([_i], _w, 'REPLACE')
_vg = ob_body_and_fins.vertex_groups.new(name='rear_dorsal_connector')
for _i, _w in zip([3, 4, 5, 6, 26, 29, 32, 56, 57, 60, 72, 82, 86, 87, 92, 95, 96, 100, 113, 142, 143, 144, 145, 146, 172, 174, 176, 177, 180, 183, 194, 198, 202, 203, 206, 208, 210, 212, 215, 217, 220, 221, 224, 225, 226, 227, 422, 426], [0.7891, 0.9378, 0.8498, 0.8346, 0.05056, 0.7986, 0.2124, 0.1532, 0.002001, 0.08599, 0.06751, 0.1395, 0.8294, 0.8458, 0.2106, 0.9537, 0.7714, 0.08564, 0.05039, 0.139, 0.001125, 0.7949, 0.1503, 0.06645, 0.2456, 0.1402, 0.8533, 0.2405, 0.143, 0.8463, 0.03179, 0.03473, 0.5554, 0.7913, 0.9412, 0.5508, 0.8081, 0.9385, 0.8861, 0.1857, 0.854, 0.1793, 0.05253, 0.06364, 0.06483, 0.08536, 0.08068, 0.08036]): _vg.add([_i], _w, 'REPLACE')
_vg = ob_body_and_fins.vertex_groups.new(name='rear_dorsal_main')
for _i, _w in zip([3, 5, 6, 86, 87, 96, 202, 203, 206, 208, 210, 212, 222, 223, 224, 225, 226, 227, 228, 229, 230, 231, 232, 233, 234, 235, 237, 238], [0.03244, 0.07608, 0.0314, 0.02795, 0.08398, 0.04673, 0.4436, 0.1242, 0.05068, 0.4469, 0.1213, 0.05146, 0.9825, 0.9832, 1.009, 0.9823, 0.9508, 0.9101, 0.9913, 0.9878, 0.9022, 0.9317, 0.9109, 0.9217, 0.3625, 0.56, 0.06633, 0.08459]): _vg.add([_i], _w, 'REPLACE')
_vg = ob_body_and_fins.vertex_groups.new(name='rear_dorsal_tip')
for _i, _w in zip([230, 231, 232, 233, 234, 235, 236, 237, 238], [0.0797, 0.05792, 0.07514, 0.07073, 0.6319, 0.4156, 1.002, 0.9381, 0.9223]): _vg.add([_i], _w, 'REPLACE')
_vg = ob_body_and_fins.vertex_groups.new(name='anal_fin_connector')
for _i, _w in zip([20, 21, 22, 23, 24, 25, 26, 27, 28, 29, 57, 72, 82, 85, 107, 108, 109, 110, 111, 112, 113, 114, 115, 142, 143, 144, 146, 165, 279, 280, 284, 288, 309, 312], [0.1045, 0.268, 0.8783, 0.9631, 0.9509, 0.9259, 0.6752, 0.249, 0.1197, 0.07188, 0.08773, 0.01242, 0.6724, 0.161, 0.09793, 0.2146, 0.881, 0.9716, 0.9553, 0.9286, 0.6759, 0.249, 0.1188, 0.6718, 0.08071, 0.07284, 0.00786, 0.1608, 0.9619, 0.9536, 0.08636, 0.08233, 0.03743, 0.03663]): _vg.add([_i], _w, 'REPLACE')
_vg = ob_body_and_fins.vertex_groups.new(name='anal_fin_main')
for _i, _w in zip([18, 19, 20, 21, 22, 23, 24, 25, 90, 106, 107, 108, 109, 111, 112, 281, 282, 283, 284, 285, 286, 287, 288, 293, 296, 297, 298], [0.005714, 0.0289, 0.2663, 0.6099, 0.1001, 0.006478, 0.02764, 0.01024, 0.02928, 0.005837, 0.2748, 0.6795, 0.1021, 0.01835, 0.00574, 0.9295, 0.9366, 0.9482, 0.9061, 0.9331, 0.9266, 0.9584, 0.9012, 0.005274, 0.1514, 0.4187, 0.0762]): _vg.add([_i], _w, 'REPLACE')
_vg = ob_body_and_fins.vertex_groups.new(name='anal_fin_tip')
for _i, _w in zip([281, 282, 283, 285, 286, 287, 289, 290, 291, 292, 293, 294, 295, 296, 297, 298], [0.0117, 0.06546, 0.03701, 0.01172, 0.07789, 0.01783, 0.9946, 0.9941, 0.9771, 0.9786, 0.972, 0.9997, 1.001, 0.8475, 0.5783, 0.9226]): _vg.add([_i], _w, 'REPLACE')
_vg = ob_body_and_fins.vertex_groups.new(name='front_dorsal_connector')
for _i, _w in zip([7, 32, 46, 47, 48, 50, 92, 118, 121, 132, 133, 135, 171, 173, 174, 179, 180, 181, 190, 191, 192, 193, 194, 195, 196, 197, 198, 199, 204, 205, 207, 209, 214, 216, 217, 218, 219, 221, 423, 424, 425, 427, 428, 429, 431, 432, 433, 434, 435, 436, 437], [0.401, 0.1025, 0.0248, 0.4837, 0.5287, 0.3969, 0.1005, 0.4172, 0.4854, 0.02521, 0.5413, 0.4097, 0.6165, 0.1156, 0.07457, 0.1207, 0.07697, 0.6129, 0.5372, 0.5843, 0.8171, 0.5887, 0.4932, 0.5974, 0.8123, 0.5964, 0.5117, 0.4878, 0.1183, 0.2783, 0.2438, 0.03739, 0.08732, 0.1038, 0.09161, 0.279, 0.2833, 0.09451, 0.1648, 0.08356, 0.01857, 0.09181, 0.1818, 0.008026, 0.2118, 0.2902, 0.01782, 0.1511, 0.2068, 0.2786, 0.01782]): _vg.add([_i], _w, 'REPLACE')
_vg = ob_body_and_fins.vertex_groups.new(name='front_dorsal_main')
for _i, _w in zip([7, 32, 46, 47, 48, 49, 50, 92, 118, 121, 132, 133, 134, 135, 171, 173, 179, 181, 190, 191, 192, 193, 194, 195, 196, 197, 198, 199, 200, 204, 205, 207, 209, 211, 214, 216, 217, 218, 219, 221, 430, 431, 432, 433, 434, 435, 436, 437, 438], [0.402, 0.04824, 0.0148, 0.4305, 0.4835, 0.9867, 0.4509, 0.05064, 0.4359, 0.4274, 0.01486, 0.4521, 0.9802, 0.4008, 0.02293, 0.06767, 0.06485, 0.0266, 0.4892, 0.3946, 0.1696, 0.2551, 0.2459, 0.3692, 0.1737, 0.2517, 0.2333, 0.4421, 0.05473, 0.114, 0.3466, 0.4805, 0.001297, 0.03939, 0.1157, 0.1399, 0.02455, 0.31, 0.3295, 0.0128, 0.6114, 0.2102, 0.2992, 0.517, 0.3185, 0.2225, 0.3079, 0.5136, 0.6074]): _vg.add([_i], _w, 'REPLACE')
_vg = ob_body_and_fins.vertex_groups.new(name='front_dorsal_tip')
for _i, _w in zip([7, 50, 118, 135, 193, 194, 197, 198, 200, 201, 204, 205, 207, 209, 211, 213, 214, 216, 218, 219, 430, 431, 432, 433, 434, 435, 436, 437, 438], [0.1109, 0.0807, 0.07668, 0.1113, 0.04505, 0.0541, 0.04791, 0.04626, 0.9365, 1.184, 0.7424, 0.3203, 0.2672, 0.9205, 0.9289, 0.9766, 0.7794, 0.7349, 0.3564, 0.3315, 0.4504, 0.5701, 0.3593, 0.4387, 0.5218, 0.5701, 0.3616, 0.4387, 0.4504]): _vg.add([_i], _w, 'REPLACE')
_vg = ob_body_and_fins.vertex_groups.new(name='pelvic_fin_connector')
for _i, _w in zip([26, 27, 28, 30, 31, 33, 34, 53, 54, 83, 84, 85, 113, 114, 115, 116, 117, 119, 120, 140, 141, 165, 167, 168, 299, 300, 307, 309, 310, 311, 312, 313, 314, 316, 317, 318, 319, 423, 424, 427, 428], [0.05413, 0.1629, 0.2759, 0.4269, 0.8323, 0.5346, 0.1528, 0.04284, 0.05907, 0.1397, 0.804, 0.1222, 0.05369, 0.1593, 0.2603, 0.3628, 0.8268, 0.5292, 0.1541, 0.04853, 0.06032, 0.1198, 0.806, 0.1408, 0.8808, 0.8719, 0.001313, 0.571, 0.859, 0.5342, 0.5504, 0.843, 0.5362, 0.06997, 0.0755, 0.008506, 0.07899, 0.06847, 0.1183, 0.119, 0.06947]): _vg.add([_i], _w, 'REPLACE')
_vg = ob_body_and_fins.vertex_groups.new(name='pelvic_fin_main')
for _i, _w in zip([26, 27, 28, 30, 31, 33, 34, 85, 113, 114, 115, 116, 117, 119, 120, 165, 299, 300, 309, 310, 311, 312, 313, 314, 315, 316, 317, 318, 319, 320, 321, 323, 324, 325, 439, 440, 441, 442, 443], [0.02077, 0.1107, 0.1975, 0.4575, 0.1432, 0.4556, 0.08844, 0.02826, 0.02111, 0.1139, 0.2104, 0.5396, 0.1464, 0.4612, 0.08774, 0.03243, 0.07728, 0.08006, 0.2196, 0.1098, 0.4411, 0.2423, 0.129, 0.4371, 0.9928, 0.9115, 0.9199, 0.9799, 0.9161, 0.03586, 0.9609, 0.502, 0.9927, 0.966, 0.6187, 0.5829, 0.5921, 0.584, 0.5911]): _vg.add([_i], _w, 'REPLACE')
_vg = ob_body_and_fins.vertex_groups.new(name='pelvic_fin_tip')
for _i, _w in zip([320, 322, 323, 325, 439, 440, 441, 442, 443], [0.9575, 0.9961, 0.4953, 0.005984, 0.3542, 0.4112, 0.4009, 0.4102, 0.4019]): _vg.add([_i], _w, 'REPLACE')
_vg = ob_body_and_fins.vertex_groups.new(name='shoulder.L')
for _i, _w in zip([34, 35, 36, 37, 38, 46, 51, 52, 53, 54, 55, 79, 80, 81, 83, 120, 122, 123, 124, 132, 140, 168, 173, 178, 301, 302, 303, 304, 305, 306, 308, 331, 416, 417, 418, 419, 420, 421, 425], [0.3104, 0.8351, 0.3996, 0.2917, 0.05504, 0.04883, 0.9546, 0.6744, 0.684, 0.4452, 0.6394, 0.6993, 0.1086, 0.8978, 0.2409, 0.2288, 0.4074, 0.3035, 0.05102, 0.005005, 0.1003, 0.005532, 0.02191, 0.1733, 0.1029, 0.04517, 0.191, 0.7597, 0.2681, 0.4573, 0.1127, 0.05258, 0.108, 0.1866, 0.1303, 0.1791, 0.09435, 0.1098, 0.1201]): _vg.add([_i], _w, 'REPLACE')
_vg = ob_body_and_fins.vertex_groups.new(name='pectoral_fin.L')
for _i, _w in zip([35, 36, 51, 52, 54, 55, 83, 301, 302, 303, 304, 305, 306, 326, 327, 328, 330, 331], [0.04597, 0.00337, 0.01096, 0.09514, 0.1799, 0.0503, 0.08384, 0.8361, 0.8599, 0.779, 0.1667, 0.4123, 0.2966, 0.03848, 0.2878, 0.1013, 0.003753, 0.06614]): _vg.add([_i], _w, 'REPLACE')
_vg = ob_body_and_fins.vertex_groups.new(name='pectoral_tip.L')
for _i, _w in zip([53, 54, 83, 301, 302, 303, 304, 305, 306, 326, 327, 328, 329, 330, 331, 332], [0.03003, 0.1049, 0.04934, 0.05065, 0.09059, 0.005631, 0.03805, 0.239, 0.1663, 0.9515, 0.717, 0.8866, 0.9702, 0.9487, 0.8692, 0.9788]): _vg.add([_i], _w, 'REPLACE')
_vg = ob_body_and_fins.vertex_groups.new(name='shoulder.R')
for _i, _w in zip([34, 36, 37, 38, 46, 52, 53, 80, 83, 120, 122, 123, 124, 132, 136, 138, 139, 140, 141, 166, 168, 169, 179, 182, 307, 308, 333, 334, 335, 336, 337, 338, 344, 416, 417, 418, 419, 420, 421, 429], [0.2253, 0.3969, 0.3455, 0.05368, 0.007144, 0.119, 0.09875, 0.008082, 0.004942, 0.3069, 0.3992, 0.3032, 0.05574, 0.05148, 0.7049, 0.8729, 0.9567, 0.6762, 0.4383, 0.1082, 0.2397, 0.8987, 0.01293, 0.1802, 0.6156, 0.7013, 0.1036, 0.04595, 0.1926, 0.7592, 0.2674, 0.4535, 0.0523, 0.1025, 0.1967, 0.1054, 0.192, 0.1121, 0.1388, 0.1234]): _vg.add([_i], _w, 'REPLACE')
_vg = ob_body_and_fins.vertex_groups.new(name='pectoral_fin.R')
for _i, _w in zip([138, 139, 141, 168, 307, 308, 333, 334, 335, 336, 337, 338, 339, 340, 341, 343, 344], [0.02272, 0.009444, 0.1805, 0.08473, 0.05139, 0.08257, 0.8357, 0.8597, 0.7784, 0.1666, 0.4123, 0.2967, 0.03847, 0.2878, 0.1013, 0.00376, 0.06615]): _vg.add([_i], _w, 'REPLACE')
_vg = ob_body_and_fins.vertex_groups.new(name='pectoral_tip.R')
for _i, _w in zip([140, 141, 168, 333, 334, 335, 336, 337, 338, 339, 340, 341, 342, 343, 344, 345], [0.03158, 0.1059, 0.05068, 0.05064, 0.09058, 0.005529, 0.0382, 0.2391, 0.1667, 0.9515, 0.717, 0.8866, 0.9702, 0.9488, 0.8693, 0.9788]): _vg.add([_i], _w, 'REPLACE')
_vg = ob_body_and_fins.vertex_groups.new(name='gill_connector.R')
for _i, _w in zip([38, 45, 123, 124, 127, 131, 136, 137, 166, 175, 182, 184, 186, 350, 351, 352, 356, 359, 361, 368, 372, 376, 380, 382, 406, 407, 409, 410, 411, 416, 417, 418, 419, 420, 421], [0.05103, 0.01617, 0.006313, 0.07225, 0.1477, 0.05706, 0.05515, 0.9804, 0.2356, 0.1457, 0.02173, 0.02098, 0.01591, 0.008574, 0.1921, 0.02586, 0.1381, 0.03103, 0.02631, 0.03059, 0.009336, 0.02274, 0.02014, 0.006435, 0.06373, 0.08001, 0.1533, 0.1278, 0.8749, 0.04585, 0.02069, 0.01534, 0.05402, 0.0738, 0.09561]): _vg.add([_i], _w, 'REPLACE')
_vg = ob_body_and_fins.vertex_groups.new(name='gills.R')
for _i, _w in zip([124, 127, 175, 186, 351, 356, 359, 361, 380], [0.001249, 0.1675, 0.006281, 0.006406, 0.1181, 0.2149, 0.01881, 0.02806, 0.01107]): _vg.add([_i], _w, 'REPLACE')
_vg = ob_body_and_fins.vertex_groups.new(name='jaw_upper')
for _i, _w in zip([38, 41, 42, 43, 44, 45, 80, 124, 127, 128, 129, 130, 131, 166, 170, 175, 184, 185, 186, 187, 188, 189, 346, 347, 348, 349, 350, 351, 352, 353, 356, 357, 358, 359, 360, 361, 362, 363, 366, 367, 368, 369, 372, 373, 374, 375, 376, 377, 380, 381, 382, 383, 384, 385, 386, 387, 388, 389, 390, 391, 392, 393, 395, 396, 397, 403, 404, 405, 406, 407, 408, 409, 410, 411], [0.08566, 0.2534, 0.9847, 0.9933, 0.9756, 0.724, 0.009534, 0.09245, 0.312, 0.9789, 0.9935, 0.9766, 0.7193, 0.007456, 0.6736, 0.6921, 0.8677, 0.8216, 0.06907, 0.0631, 0.01045, 0.01064, 0.0529, 0.2634, 0.8422, 0.9824, 0.05693, 0.3039, 0.8795, 0.9816, 0.2983, 0.2157, 0.7703, 0.8228, 0.08017, 0.08418, 0.9687, 0.9623, 0.8394, 0.9836, 0.8767, 0.983, 0.05651, 0.05281, 0.8109, 0.9845, 0.8607, 0.9778, 0.07445, 0.06785, 0.9021, 0.9313, 0.9562, 0.9246, 0.9845, 0.9846, 0.9862, 0.9824, 0.8726, 0.9135, 0.95, 0.9054, 0.00964, 0.03695, 0.02313, 0.01651, 0.03114, 0.04526, 0.2936, 0.07905, 0.02959, 0.07806, 0.2895, 0.03484]): _vg.add([_i], _w, 'REPLACE')
_vg = ob_body_and_fins.vertex_groups.new(name='jaw_lower')
for _i, _w in zip([37, 38, 39, 40, 41, 80, 123, 124, 125, 126, 127, 166, 170, 175, 184, 185, 186, 187, 188, 189, 346, 347, 348, 350, 351, 352, 354, 355, 356, 357, 358, 359, 360, 361, 364, 365, 366, 368, 370, 371, 372, 373, 374, 376, 378, 379, 380, 381, 382, 390, 393, 394, 395, 396, 397, 398, 399, 400, 401, 402, 403, 404, 405, 412, 413, 414, 415, 416, 417, 418, 419, 420, 421], [0.00819, 0.3381, 0.9864, 0.9699, 0.2234, 0.04006, 0.01204, 0.3356, 0.9885, 0.9692, 0.2805, 0.03818, 0.05804, 0.0655, 0.03762, 0.05061, 0.8382, 0.8129, 0.8593, 0.8498, 0.8416, 0.2339, 0.03292, 0.8678, 0.2768, 0.02357, 0.9748, 0.9781, 0.2573, 0.1914, 0.06329, 0.06391, 0.7632, 0.7977, 0.9506, 0.9505, 0.03261, 0.02366, 0.9762, 0.9807, 0.8692, 0.8415, 0.05425, 0.04348, 0.9667, 0.967, 0.8254, 0.7991, 0.01227, 0.01982, 0.003318, 0.9451, 0.9107, 0.8706, 0.8919, 0.9804, 0.9799, 0.981, 0.9731, 0.9495, 0.9219, 0.9041, 0.8884, 0.9434, 0.9053, 0.902, 0.9434, 0.106, 0.05371, 0.07186, 0.05281, 0.1052, 0.0719]): _vg.add([_i], _w, 'REPLACE')
_m = ob_body_and_fins.modifiers.new('EdgeSplit', 'EDGE_SPLIT')
_m.split_angle = 0.2897
_m.use_edge_angle = False
_m = ob_body_and_fins.modifiers.new('Armature', 'ARMATURE')
_m.object = ob_coelacanth
ob_empty.location = (0.0, 0.1227, -0.0003676)
ob_empty.rotation_euler = (0.0, -0.0, 3.142)
ob_empty.scale = (0.3563, 0.3563, 0.3563)
ob_empty.empty_display_type = 'IMAGE'
ob_empty.empty_display_size = 5.0
ob_empty.empty_image_depth = 'BACK'
ob_empty.use_empty_image_alpha = True
ob_empty.empty_image_side = 'FRONT'
ob_empty.color = (1.0, 1.0, 1.0, 0.1667)
ob_empty_001.location = (0.0, -0.01047, -0.0003676)
ob_empty_001.rotation_euler = (1.571, -0.0, 1.571)
ob_empty_001.scale = (0.3422, 0.3422, 0.3422)
ob_empty_001.empty_display_type = 'IMAGE'
ob_empty_001.empty_display_size = 5.0
ob_empty_001.empty_image_depth = 'FRONT'
ob_empty_001.use_empty_image_alpha = True
ob_empty_001.color = (1.0, 1.0, 1.0, 0.1882)
ob_gills.parent = ob_coelacanth
ob_gills.location = (0.0, 0.0, 0.0)
ob_gills.lock_rotations_4d = False
ob_gills.empty_display_type = 'ARROWS'
ob_gills.lineart.crease_threshold = 0.0
_vg = ob_gills.vertex_groups.new(name='head')
for _i, _w in zip([4, 8, 11, 12, 13, 14, 15, 18, 20, 22, 24, 25], [0.01093, 0.9773, 0.9997, 0.9996, 0.04798, 0.9708, 1.0, 1.0, 0.8813, 0.9974, 0.9777, 0.9968]): _vg.add([_i], _w, 'REPLACE')
_vg = ob_gills.vertex_groups.new(name='gills.L')
for _i, _w in zip([0, 3, 4, 7, 8, 9, 10, 11, 12, 13, 22, 23, 24], [1.0, 0.9117, 0.9994, 0.923, 0.0927, 0.8679, 0.9993, 0.09998, 0.07302, 0.9953, 0.03935, 0.9943, 0.043]): _vg.add([_i], _w, 'REPLACE')
_vg = ob_gills.vertex_groups.new(name='gills.R')
for _i, _w in zip([1, 2, 5, 6, 14, 15, 16, 17, 18, 19, 20, 21, 25], [0.9628, 1.0, 0.9996, 0.9973, 0.1088, 0.1031, 0.9989, 0.9621, 0.1001, 1.0, 0.1009, 0.9978, 0.1043]): _vg.add([_i], _w, 'REPLACE')
_vg = ob_gills.vertex_groups.new(name='spine.000')
for _i, _w in zip([0, 1, 2, 3, 4, 5, 6, 7, 9, 10, 13, 16, 17, 19, 21, 23, 25], [0.2436, 0.2386, 0.2437, 0.2343, 0.2427, 0.2439, 0.2436, 0.2381, 0.2439, 0.2439, 0.2439, 0.2439, 0.2439, 0.2438, 0.2431, 0.2342, 0.0001423]): _vg.add([_i], _w, 'REPLACE')
_m = ob_gills.modifiers.new('EdgeSplit', 'EDGE_SPLIT')
_m.use_edge_angle = False
_m = ob_gills.modifiers.new('Armature', 'ARMATURE')
_m.object = ob_coelacanth
ob_coelacanth.location = (0.0, 0.0, 0.0)
ob_coelacanth.show_in_front = True

# ---- collection membership
col_collection.objects.link(ob_body_and_fins)
col_collection.objects.link(ob_empty)
col_collection.objects.link(ob_empty_001)
col_collection.objects.link(ob_gills)
col_collection.objects.link(ob_coelacanth)

# ---- scene / render settings (as saved in the file)
scene.frame_start = 1; scene.frame_end = 432; scene.frame_set(45)
scene.render.engine = 'BLENDER_EEVEE_NEXT'
scene.render.fps = 60
scene.cycles.sampling_pattern = 'TABULATED_SOBOL'
scene.cycles.use_light_tree = False
scene.view_settings.view_transform = 'Filmic'
bpy.context.view_layer.update()

# ---- added for rendering (the .blend has no active camera and no usable light): camera, sun
cam_auto = bpy.data.cameras.new('AutoCamera')
cam_auto.lens = 50.0
cam_auto.sensor_width = 36.0
cam_auto.clip_end = 1000.0
ob_auto_camera = bpy.data.objects.new('AutoCamera', cam_auto)
scene.collection.objects.link(ob_auto_camera)
ob_auto_camera.location = (1.54509, -1.83265, 1.24955)
ob_auto_camera.rotation_euler = (1.09748, -7.21219e-08, 0.694738)
scene.camera = ob_auto_camera
light_auto_sun = bpy.data.lights.new('AutoSun', 'SUN')
light_auto_sun.energy = 3.0
light_auto_sun.angle = 0.0523599
ob_auto_sun = bpy.data.objects.new('AutoSun', light_auto_sun)
scene.collection.objects.link(ob_auto_sun)
ob_auto_sun.rotation_euler = (0.872665, 0.174533, 0.523599)
bpy.context.view_layer.update()
